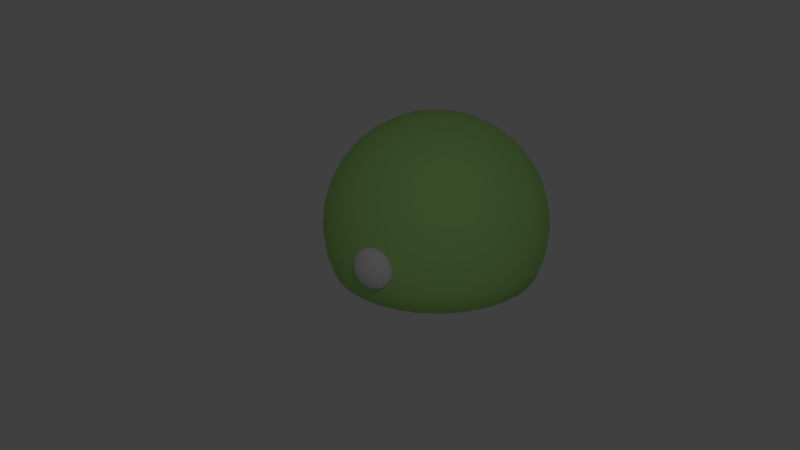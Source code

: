 # Source: Booger.blend  (saved by Blender 2.70.0; exported with 4.5.12 LTS)
import bpy
from mathutils import Matrix  # noqa: F401  (used for matrix-valued properties, if any)

bpy.ops.wm.read_factory_settings(use_empty=True)
scene = bpy.context.scene
scene.name = 'Scene'

# ---- collections
col_collection_1 = bpy.data.collections.new('Collection 1'); scene.collection.children.link(col_collection_1)

# ---- materials (node trees are filled in below, after node groups)
mat_material = bpy.data.materials.new('Material')
mat_material.alpha_threshold = 0.0
mat_material.use_transparent_shadow = False
mat_material.roughness = 0.5
mat_material.line_color = (0.0, 0.0, 0.0, 1.0)
mat_a_rowanslime = bpy.data.materials.new('a_RowanSlime')
mat_a_rowanslime.alpha_threshold = 0.0
mat_a_rowanslime.use_transparent_shadow = False
mat_a_rowanslime.diffuse_color = (0.4237, 0.7714, 0.2303, 1.0)
mat_a_rowanslime.specular_color = (1.0, 0.5838, 0.3524)
mat_a_rowanslime.roughness = 0.5
mat_a_rowanslime.specular_intensity = 1.0
mat_a_rowanslime.line_color = (0.0, 0.0, 0.0, 0.5382)

# ---- material node trees

# ---- world
world_world = bpy.data.worlds.new('World'); scene.world = world_world
world_world.color = (0.05088, 0.05088, 0.05088)
world_world.use_sun_shadow = False
world_world.sun_shadow_jitter_overblur = 0.0
world_world.cycles.sampling_method = 'MANUAL'
world_world.cycles.sample_map_resolution = 256

# ---- cameras
cam_camera = bpy.data.cameras.new('Camera')
cam_camera.clip_end = 100.0
cam_camera.lens = 35.0
cam_camera.sensor_width = 32.0
cam_camera.sensor_height = 18.0
cam_camera.ortho_scale = 7.314
cam_camera.dof.focus_distance = 0.0
cam_camera.dof.aperture_fstop = 128.0

# ---- lights
light_lamp = bpy.data.lights.new('Lamp', 'POINT')
light_lamp.transmission_factor = 0.0
light_lamp.cutoff_distance = 30.0
light_lamp.energy = 100.0
light_lamp.shadow_buffer_clip_start = 1.001
light_lamp.shadow_soft_size = 0.1
light_lamp.shadow_maximum_resolution = 0.006
light_lamp.use_absolute_resolution = True
light_lamp.cycles.use_multiple_importance_sampling = False

# ---- meshes
me_sphere_001 = bpy.data.meshes.new('Sphere.001')
me_sphere_001.from_pydata([(-0.1951, 0.0, 0.9808), (-0.3827, 0.0, 0.9239), (-0.5556, 0.0, 0.8315), (-0.7071, 0.0, 0.7071), (-0.8315, 0.0, 0.5556), (-0.9239, 0.0, 0.3827), (-0.9808, 0.0, 0.1951), (-1.0, 0.0, 7.55e-08), (-0.9808, 0.0, -0.1951), (-0.9239, 0.0, -0.3827), (-0.1913, 0.03806, 0.9808), (-0.3753, 0.07466, 0.9239), (-0.5449, 0.1084, 0.8315), (-0.6935, 0.1379, 0.7071), (-0.8155, 0.1622, 0.5556), (-0.9061, 0.1802, 0.3827), (-0.9619, 0.1913, 0.1951), (-0.9808, 0.1951, 7.55e-08), (-0.9619, 0.1913, -0.1951), (-0.9061, 0.1802, -0.3827), (-0.1802, 0.07466, 0.9808), (-0.3536, 0.1464, 0.9239), (-0.5133, 0.2126, 0.8315), (-0.6533, 0.2706, 0.7071), (-0.7682, 0.3182, 0.5556), (-0.8536, 0.3536, 0.3827), (-0.9061, 0.3753, 0.1951), (-0.9239, 0.3827, 7.55e-08), (-0.9061, 0.3753, -0.1951), (-0.8536, 0.3536, -0.3827), (-0.1622, 0.1084, 0.9808), (-0.3182, 0.2126, 0.9239), (-0.4619, 0.3087, 0.8315), (-0.5879, 0.3928, 0.7071), (-0.6913, 0.4619, 0.5556), (-0.7682, 0.5133, 0.3827), (-0.8155, 0.5449, 0.1951), (-0.8315, 0.5556, 7.55e-08), (-0.8155, 0.5449, -0.1951), (-0.7682, 0.5133, -0.3827), (-0.1379, 0.1379, 0.9808), (-0.2706, 0.2706, 0.9239), (-0.3928, 0.3928, 0.8315), (-0.5, 0.5, 0.7071), (-0.5879, 0.5879, 0.5556), (-0.6533, 0.6533, 0.3827), (-0.6935, 0.6935, 0.1951), (-0.7071, 0.7071, 7.55e-08), (-0.6935, 0.6935, -0.1951), (-0.6533, 0.6533, -0.3827), (-0.1084, 0.1622, 0.9808), (-0.2126, 0.3182, 0.9239), (-0.3087, 0.4619, 0.8315), (-0.3928, 0.5879, 0.7071), (-0.4619, 0.6913, 0.5556), (-0.5133, 0.7682, 0.3827), (-0.5449, 0.8155, 0.1951), (-0.5556, 0.8315, 7.55e-08), (-0.5449, 0.8155, -0.1951), (-0.5133, 0.7682, -0.3827), (-0.07466, 0.1802, 0.9808), (-0.1464, 0.3536, 0.9239), (-0.2126, 0.5133, 0.8315), (-0.2706, 0.6533, 0.7071), (-0.3182, 0.7682, 0.5556), (-0.3536, 0.8536, 0.3827), (-0.3753, 0.9061, 0.1951), (-0.3827, 0.9239, 7.55e-08), (-0.3753, 0.9061, -0.1951), (-0.3536, 0.8536, -0.3827), (-0.03806, 0.1913, 0.9808), (-0.07466, 0.3753, 0.9239), (-0.1084, 0.5449, 0.8315), (-0.1379, 0.6935, 0.7071), (-0.1622, 0.8155, 0.5556), (-0.1802, 0.9061, 0.3827), (-0.1913, 0.9619, 0.1951), (-0.1951, 0.9808, 7.55e-08), (-0.1913, 0.9619, -0.1951), (-0.1802, 0.9061, -0.3827), (3.266e-07, 0.1951, 0.9808), (3.192e-07, 0.3827, 0.9239), (3.117e-07, 0.5556, 0.8315), (3.192e-07, 0.7071, 0.7071), (3.341e-07, 0.8315, 0.5556), (2.745e-07, 0.9239, 0.3827), (3.937e-07, 0.9808, 0.1951), (3.788e-07, 1.0, 7.55e-08), (3.937e-07, 0.9808, -0.1951), (2.298e-07, 0.9239, -0.3827), (0.03806, 0.1913, 0.9808), (0.07466, 0.3753, 0.9239), (0.1084, 0.5449, 0.8315), (0.138, 0.6935, 0.7071), (0.1622, 0.8155, 0.5556), (0.1802, 0.9061, 0.3827), (0.1913, 0.9619, 0.1951), (0.1951, 0.9808, 7.55e-08), (0.1913, 0.9619, -0.1951), (0.1802, 0.9061, -0.3827), (0.07466, 0.1802, 0.9808), (0.1464, 0.3536, 0.9239), (0.2126, 0.5133, 0.8315), (0.2706, 0.6533, 0.7071), (0.3182, 0.7682, 0.5556), (0.3536, 0.8536, 0.3827), (0.3753, 0.9061, 0.1951), (0.3827, 0.9239, 7.55e-08), (0.3753, 0.9061, -0.1951), (0.3536, 0.8536, -0.3827), (0.1084, 0.1622, 0.9808), (0.2126, 0.3182, 0.9239), (0.3087, 0.4619, 0.8315), (0.3928, 0.5879, 0.7071), (0.4619, 0.6913, 0.5556), (0.5133, 0.7682, 0.3827), (0.5449, 0.8155, 0.1951), (0.5556, 0.8315, 7.55e-08), (0.5449, 0.8155, -0.1951), (0.5133, 0.7682, -0.3827), (0.138, 0.1379, 0.9808), (0.2706, 0.2706, 0.9239), (0.3928, 0.3928, 0.8315), (0.5, 0.5, 0.7071), (0.5879, 0.5879, 0.5556), (0.6533, 0.6533, 0.3827), (0.6935, 0.6935, 0.1951), (0.7071, 0.7071, 7.55e-08), (0.6935, 0.6935, -0.1951), (0.6533, 0.6533, -0.3827), (0.1622, 0.1084, 0.9808), (0.3182, 0.2126, 0.9239), (0.4619, 0.3087, 0.8315), (0.5879, 0.3928, 0.7071), (0.6913, 0.4619, 0.5556), (0.7682, 0.5133, 0.3827), (0.8155, 0.5449, 0.1951), (0.8315, 0.5556, 7.55e-08), (0.8155, 0.5449, -0.1951), (0.7682, 0.5133, -0.3827), (0.1802, 0.07466, 0.9808), (0.3536, 0.1464, 0.9239), (0.5133, 0.2126, 0.8315), (0.6533, 0.2706, 0.7071), (0.7682, 0.3182, 0.5556), (0.8536, 0.3536, 0.3827), (0.9061, 0.3753, 0.1951), (0.9239, 0.3827, 7.55e-08), (0.9061, 0.3753, -0.1951), (0.8536, 0.3536, -0.3827), (0.1913, 0.03806, 0.9808), (0.3753, 0.07466, 0.9239), (0.5449, 0.1084, 0.8315), (0.6935, 0.1379, 0.7071), (0.8155, 0.1622, 0.5556), (0.9061, 0.1802, 0.3827), (0.9619, 0.1913, 0.1951), (0.9808, 0.1951, 7.55e-08), (0.9619, 0.1913, -0.1951), (0.9061, 0.1802, -0.3827), (0.1951, -7.212e-09, 0.9808), (0.3827, 4.122e-08, 0.9239), (0.5556, 2.632e-08, 0.8315), (0.7071, -2.584e-08, 0.7071), (0.8315, -8.544e-08, 0.5556), (0.9239, 6.357e-08, 0.3827), (0.9808, -8.544e-08, 0.1951), (1.0, -1.003e-07, 7.55e-08), (0.9808, -8.544e-08, -0.1951), (0.9239, 6.357e-08, -0.3827), (0.1913, -0.03806, 0.9808), (0.3753, -0.07466, 0.9239), (0.5449, -0.1084, 0.8315), (0.6935, -0.1379, 0.7071), (0.8155, -0.1622, 0.5556), (0.9061, -0.1802, 0.3827), (0.9619, -0.1913, 0.1951), (0.9808, -0.1951, 7.55e-08), (0.9619, -0.1913, -0.1951), (0.9061, -0.1802, -0.3827), (0.1802, -0.07466, 0.9808), (0.3536, -0.1464, 0.9239), (0.5133, -0.2126, 0.8315), (0.6533, -0.2706, 0.7071), (0.7682, -0.3182, 0.5556), (0.8536, -0.3536, 0.3827), (0.9061, -0.3753, 0.1951), (0.9239, -0.3827, 7.55e-08), (0.9061, -0.3753, -0.1951), (0.8536, -0.3536, -0.3827), (0.1622, -0.1084, 0.9808), (0.3182, -0.2126, 0.9239), (0.4619, -0.3087, 0.8315), (0.5879, -0.3928, 0.7071), (0.6913, -0.4619, 0.5556), (0.7682, -0.5133, 0.3827), (0.8155, -0.5449, 0.1951), (0.8315, -0.5556, 7.55e-08), (0.8155, -0.5449, -0.1951), (0.7682, -0.5133, -0.3827), (-0.343, 4.863e-08, -0.547), (-0.3364, 0.06691, -0.547), (-0.3169, 0.1313, -0.547), (0.138, -0.1379, 0.9808), (0.2706, -0.2706, 0.9239), (0.3928, -0.3928, 0.8315), (0.5, -0.5, 0.7071), (0.5879, -0.5879, 0.5556), (0.6533, -0.6533, 0.3827), (0.6935, -0.6935, 0.1951), (0.7071, -0.7071, 7.55e-08), (0.6935, -0.6935, -0.1951), (0.6533, -0.6533, -0.3827), (-0.2852, 0.1906, -0.547), (-0.2425, 0.2425, -0.547), (-0.1906, 0.2852, -0.547), (-0.1313, 0.3169, -0.547), (-0.06691, 0.3364, -0.547), (0.1084, -0.1622, 0.9808), (0.2126, -0.3182, 0.9239), (0.3087, -0.4619, 0.8315), (0.3928, -0.5879, 0.7071), (0.4619, -0.6913, 0.5556), (0.5133, -0.7682, 0.3827), (0.5449, -0.8155, 0.1951), (0.5556, -0.8315, 7.55e-08), (0.5449, -0.8155, -0.1951), (0.5133, -0.7682, -0.3827), (2.406e-07, 0.343, -0.547), (0.06691, 0.3364, -0.547), (0.1313, 0.3169, -0.547), (0.1906, 0.2852, -0.547), (0.2425, 0.2425, -0.547), (0.2852, 0.1906, -0.547), (0.07466, -0.1802, 0.9808), (0.1464, -0.3536, 0.9239), (0.2126, -0.5133, 0.8315), (0.2706, -0.6533, 0.7071), (0.3182, -0.7682, 0.5556), (0.3536, -0.8536, 0.3827), (0.3753, -0.9061, 0.1951), (0.3827, -0.9239, 7.55e-08), (0.3753, -0.9061, -0.1951), (0.3536, -0.8536, -0.3827), (0.3169, 0.1313, -0.547), (0.3364, 0.06691, -0.547), (0.343, 7.223e-08, -0.547), (0.3364, -0.06691, -0.547), (0.3169, -0.1313, -0.547), (0.03806, -0.1913, 0.9808), (0.07466, -0.3753, 0.9239), (0.1084, -0.5449, 0.8315), (0.1379, -0.6935, 0.7071), (0.1622, -0.8155, 0.5556), (0.1802, -0.9061, 0.3827), (0.1913, -0.9619, 0.1951), (0.1951, -0.9808, 7.55e-08), (0.1913, -0.9619, -0.1951), (0.1802, -0.9061, -0.3827), (0.2852, -0.1906, -0.547), (0.2425, -0.2425, -0.547), (0.1906, -0.2852, -0.547), (0.1313, -0.3169, -0.547), (0.06691, -0.3364, -0.547), (3.117e-07, -0.1951, 0.9808), (2.819e-07, -0.3827, 0.9239), (2.819e-07, -0.5556, 0.8315), (1.851e-07, -0.7071, 0.7071), (1.404e-07, -0.8315, 0.5556), (3.192e-07, -0.9239, 0.3827), (9.567e-08, -0.9808, 0.1951), (1.404e-07, -1.0, 7.55e-08), (9.567e-08, -0.9808, -0.1951), (3.192e-07, -0.9239, -0.3827), (2.738e-07, -0.343, -0.547), (-0.06691, -0.3364, -0.547), (-0.1313, -0.3169, -0.547), (-0.1906, -0.2852, -0.547), (-0.2425, -0.2425, -0.547), (-0.03806, -0.1913, 0.9808), (-0.07466, -0.3753, 0.9239), (-0.1084, -0.5449, 0.8315), (-0.1379, -0.6935, 0.7071), (-0.1622, -0.8155, 0.5556), (-0.1802, -0.9061, 0.3827), (-0.1913, -0.9619, 0.1951), (-0.1951, -0.9808, 7.55e-08), (-0.1913, -0.9619, -0.1951), (-0.1802, -0.9061, -0.3827), (-0.2852, -0.1906, -0.547), (-0.3169, -0.1313, -0.547), (-0.3364, -0.06691, -0.547), (-0.6193, -0.1232, -0.4964), (-0.5834, -0.2417, -0.4964), (-0.07466, -0.1802, 0.9808), (-0.1464, -0.3536, 0.9239), (-0.2126, -0.5133, 0.8315), (-0.2706, -0.6533, 0.7071), (-0.3182, -0.7682, 0.5556), (-0.3536, -0.8536, 0.3827), (-0.3753, -0.9061, 0.1951), (-0.3827, -0.9239, 7.55e-08), (-0.3753, -0.9061, -0.1951), (-0.3536, -0.8536, -0.3827), (-0.5251, -0.3508, -0.4964), (-0.4465, -0.4465, -0.4964), (-0.3508, -0.5251, -0.4964), (-0.2417, -0.5834, -0.4964), (-0.1232, -0.6193, -0.4964), (-0.1084, -0.1622, 0.9808), (-0.2126, -0.3182, 0.9239), (-0.3087, -0.4619, 0.8315), (-0.3928, -0.5879, 0.7071), (-0.4619, -0.6913, 0.5556), (-0.5133, -0.7682, 0.3827), (-0.5449, -0.8155, 0.1951), (-0.5556, -0.8315, 7.55e-08), (-0.5449, -0.8155, -0.1951), (-0.5133, -0.7682, -0.3827), (2.989e-07, -0.6315, -0.4964), (0.1232, -0.6193, -0.4964), (0.2417, -0.5834, -0.4964), (0.3508, -0.5251, -0.4964), (0.4465, -0.4465, -0.4964), (-0.1379, -0.1379, 0.9808), (-0.2706, -0.2706, 0.9239), (-0.3928, -0.3928, 0.8315), (-0.5, -0.5, 0.7071), (-0.5879, -0.5879, 0.5556), (-0.6533, -0.6533, 0.3827), (-0.6935, -0.6935, 0.1951), (-0.7071, -0.7071, 7.55e-08), (-0.6935, -0.6935, -0.1951), (-0.6533, -0.6533, -0.3827), (0.5251, -0.3508, -0.4964), (0.5834, -0.2417, -0.4964), (0.6193, -0.1232, -0.4964), (0.6315, 6.718e-08, -0.4964), (0.6193, 0.1232, -0.4964), (-0.1622, -0.1084, 0.9808), (-0.3182, -0.2126, 0.9239), (-0.4619, -0.3087, 0.8315), (-0.5879, -0.3928, 0.7071), (-0.6913, -0.4619, 0.5556), (-0.7682, -0.5133, 0.3827), (-0.8155, -0.5449, 0.1951), (-0.8315, -0.5556, 7.55e-08), (-0.8155, -0.5449, -0.1951), (-0.7682, -0.5133, -0.3827), (0.5834, 0.2417, -0.4964), (0.5251, 0.3508, -0.4964), (0.4465, 0.4465, -0.4964), (0.3508, 0.5251, -0.4964), (0.2417, 0.5834, -0.4964), (2.48e-08, -1.247e-07, 1.0), (-0.1802, -0.07466, 0.9808), (-0.3536, -0.1464, 0.9239), (-0.5133, -0.2126, 0.8315), (-0.6533, -0.2706, 0.7071), (-0.7682, -0.3182, 0.5556), (-0.8536, -0.3536, 0.3827), (-0.9061, -0.3753, 0.1951), (-0.9239, -0.3827, 7.55e-08), (-0.9061, -0.3753, -0.1951), (-0.8536, -0.3536, -0.3827), (0.1232, 0.6193, -0.4964), (2.378e-07, 0.6315, -0.4964), (-0.1232, 0.6193, -0.4964), (-0.2417, 0.5834, -0.4964), (-0.3508, 0.5251, -0.4964), (-0.1913, -0.03806, 0.9808), (-0.3753, -0.07466, 0.9239), (-0.5449, -0.1084, 0.8315), (-0.6935, -0.1379, 0.7071), (-0.8155, -0.1622, 0.5556), (-0.9061, -0.1802, 0.3827), (-0.9619, -0.1913, 0.1951), (-0.9808, -0.1951, 7.55e-08), (-0.9619, -0.1913, -0.1951), (-0.9061, -0.1802, -0.3827), (-0.4465, 0.4465, -0.4964), (-0.5251, 0.3508, -0.4964), (-0.5834, 0.2417, -0.4964), (-0.6193, 0.1232, -0.4964), (-0.6315, 2.373e-08, -0.4964)], [], [(5, 4, 14, 15), (3, 2, 12, 13), (1, 0, 10, 11), (8, 7, 17, 18), (6, 5, 15, 16), (4, 3, 13, 14), (2, 1, 11, 12), (9, 8, 18, 19), (7, 6, 16, 17), (19, 18, 28, 29), (17, 16, 26, 27), (15, 14, 24, 25), (13, 12, 22, 23), (11, 10, 20, 21), (18, 17, 27, 28), (16, 15, 25, 26), (14, 13, 23, 24), (12, 11, 21, 22), (29, 28, 38, 39), (27, 26, 36, 37), (25, 24, 34, 35), (23, 22, 32, 33), (21, 20, 30, 31), (28, 27, 37, 38), (26, 25, 35, 36), (24, 23, 33, 34), (22, 21, 31, 32), (39, 38, 48, 49), (37, 36, 46, 47), (35, 34, 44, 45), (33, 32, 42, 43), (31, 30, 40, 41), (38, 37, 47, 48), (36, 35, 45, 46), (34, 33, 43, 44), (32, 31, 41, 42), (49, 48, 58, 59), (47, 46, 56, 57), (45, 44, 54, 55), (43, 42, 52, 53), (41, 40, 50, 51), (48, 47, 57, 58), (46, 45, 55, 56), (44, 43, 53, 54), (42, 41, 51, 52), (59, 58, 68, 69), (57, 56, 66, 67), (55, 54, 64, 65), (53, 52, 62, 63), (51, 50, 60, 61), (58, 57, 67, 68), (56, 55, 65, 66), (54, 53, 63, 64), (52, 51, 61, 62), (69, 68, 78, 79), (67, 66, 76, 77), (65, 64, 74, 75), (63, 62, 72, 73), (61, 60, 70, 71), (68, 67, 77, 78), (66, 65, 75, 76), (64, 63, 73, 74), (62, 61, 71, 72), (79, 78, 88, 89), (77, 76, 86, 87), (75, 74, 84, 85), (73, 72, 82, 83), (71, 70, 80, 81), (78, 77, 87, 88), (76, 75, 85, 86), (74, 73, 83, 84), (72, 71, 81, 82), (89, 88, 98, 99), (87, 86, 96, 97), (85, 84, 94, 95), (83, 82, 92, 93), (81, 80, 90, 91), (88, 87, 97, 98), (86, 85, 95, 96), (84, 83, 93, 94), (82, 81, 91, 92), (99, 98, 108, 109), (97, 96, 106, 107), (95, 94, 104, 105), (93, 92, 102, 103), (91, 90, 100, 101), (98, 97, 107, 108), (96, 95, 105, 106), (94, 93, 103, 104), (92, 91, 101, 102), (109, 108, 118, 119), (107, 106, 116, 117), (105, 104, 114, 115), (103, 102, 112, 113), (101, 100, 110, 111), (108, 107, 117, 118), (106, 105, 115, 116), (104, 103, 113, 114), (102, 101, 111, 112), (119, 118, 128, 129), (117, 116, 126, 127), (115, 114, 124, 125), (113, 112, 122, 123), (111, 110, 120, 121), (118, 117, 127, 128), (116, 115, 125, 126), (114, 113, 123, 124), (112, 111, 121, 122), (129, 128, 138, 139), (127, 126, 136, 137), (125, 124, 134, 135), (123, 122, 132, 133), (121, 120, 130, 131), (128, 127, 137, 138), (126, 125, 135, 136), (124, 123, 133, 134), (122, 121, 131, 132), (139, 138, 148, 149), (137, 136, 146, 147), (135, 134, 144, 145), (133, 132, 142, 143), (131, 130, 140, 141), (138, 137, 147, 148), (136, 135, 145, 146), (134, 133, 143, 144), (132, 131, 141, 142), (149, 148, 158, 159), (147, 146, 156, 157), (145, 144, 154, 155), (143, 142, 152, 153), (141, 140, 150, 151), (148, 147, 157, 158), (146, 145, 155, 156), (144, 143, 153, 154), (142, 141, 151, 152), (159, 158, 168, 169), (157, 156, 166, 167), (155, 154, 164, 165), (153, 152, 162, 163), (151, 150, 160, 161), (158, 157, 167, 168), (156, 155, 165, 166), (154, 153, 163, 164), (152, 151, 161, 162), (169, 168, 178, 179), (167, 166, 176, 177), (165, 164, 174, 175), (163, 162, 172, 173), (161, 160, 170, 171), (168, 167, 177, 178), (166, 165, 175, 176), (164, 163, 173, 174), (162, 161, 171, 172), (179, 178, 188, 189), (177, 176, 186, 187), (175, 174, 184, 185), (173, 172, 182, 183), (171, 170, 180, 181), (178, 177, 187, 188), (176, 175, 185, 186), (174, 173, 183, 184), (172, 171, 181, 182), (189, 188, 198, 199), (187, 186, 196, 197), (185, 184, 194, 195), (183, 182, 192, 193), (181, 180, 190, 191), (188, 187, 197, 198), (186, 185, 195, 196), (184, 183, 193, 194), (182, 181, 191, 192), (199, 198, 211, 212), (197, 196, 209, 210), (195, 194, 207, 208), (193, 192, 205, 206), (191, 190, 203, 204), (198, 197, 210, 211), (196, 195, 208, 209), (194, 193, 206, 207), (192, 191, 204, 205), (217, 228, 229, 230, 231, 232, 233, 244, 245, 246, 247, 248, 259, 260, 261, 262, 263, 274, 275, 276, 277, 278, 289, 290, 291, 200, 201, 202, 213, 214, 215, 216), (212, 211, 226, 227), (210, 209, 224, 225), (208, 207, 222, 223), (206, 205, 220, 221), (368, 367, 217, 216), (204, 203, 218, 219), (352, 351, 232, 231), (211, 210, 225, 226), (209, 208, 223, 224), (207, 206, 221, 222), (205, 204, 219, 220), (353, 352, 231, 230), (366, 365, 229, 228), (227, 226, 242, 243), (225, 224, 240, 241), (223, 222, 238, 239), (221, 220, 236, 237), (337, 336, 247, 246), (219, 218, 234, 235), (334, 323, 260, 259), (367, 366, 228, 217), (226, 225, 241, 242), (224, 223, 239, 240), (222, 221, 237, 238), (220, 219, 235, 236), (323, 322, 261, 260), (338, 337, 246, 245), (243, 242, 257, 258), (241, 240, 255, 256), (239, 238, 253, 254), (237, 236, 251, 252), (380, 369, 215, 214), (235, 234, 249, 250), (336, 335, 248, 247), (322, 321, 262, 261), (242, 241, 256, 257), (240, 239, 254, 255), (238, 237, 252, 253), (236, 235, 250, 251), (321, 320, 263, 262), (293, 292, 291, 290), (258, 257, 272, 273), (256, 255, 270, 271), (254, 253, 268, 269), (252, 251, 266, 267), (349, 338, 245, 244), (250, 249, 264, 265), (292, 384, 200, 291), (307, 306, 277, 276), (257, 256, 271, 272), (255, 254, 269, 270), (253, 252, 267, 268), (251, 250, 265, 266), (382, 381, 213, 202), (306, 305, 278, 277), (273, 272, 287, 288), (271, 270, 285, 286), (269, 268, 283, 284), (267, 266, 281, 282), (199, 212, 323, 334), (265, 264, 279, 280), (384, 383, 201, 200), (305, 304, 289, 278), (272, 271, 286, 287), (270, 269, 284, 285), (268, 267, 282, 283), (266, 265, 280, 281), (89, 99, 365, 366), (139, 149, 349, 350), (288, 287, 302, 303), (286, 285, 300, 301), (284, 283, 298, 299), (282, 281, 296, 297), (364, 379, 292, 293), (280, 279, 294, 295), (29, 39, 381, 382), (243, 258, 320, 321), (287, 286, 301, 302), (285, 284, 299, 300), (283, 282, 297, 298), (281, 280, 295, 296), (318, 333, 305, 306), (79, 89, 366, 367), (303, 302, 317, 318), (301, 300, 315, 316), (299, 298, 313, 314), (297, 296, 311, 312), (129, 139, 350, 351), (295, 294, 309, 310), (189, 199, 334, 335), (379, 9, 384, 292), (302, 301, 316, 317), (300, 299, 314, 315), (298, 297, 312, 313), (296, 295, 310, 311), (227, 243, 321, 322), (303, 318, 306, 307), (318, 317, 332, 333), (316, 315, 330, 331), (314, 313, 328, 329), (312, 311, 326, 327), (179, 189, 335, 336), (310, 309, 324, 325), (348, 364, 293, 304), (19, 29, 382, 383), (317, 316, 331, 332), (315, 314, 329, 330), (313, 312, 327, 328), (311, 310, 325, 326), (69, 79, 367, 368), (119, 129, 351, 352), (333, 332, 347, 348), (331, 330, 345, 346), (329, 328, 343, 344), (327, 326, 341, 342), (169, 179, 336, 337), (325, 324, 339, 340), (288, 303, 307, 308), (212, 227, 322, 323), (332, 331, 346, 347), (330, 329, 344, 345), (328, 327, 342, 343), (326, 325, 340, 341), (59, 69, 368, 369), (273, 288, 308, 319), (348, 347, 363, 364), (346, 345, 361, 362), (344, 343, 359, 360), (342, 341, 357, 358), (99, 109, 353, 365), (340, 339, 355, 356), (159, 169, 337, 338), (109, 119, 352, 353), (347, 346, 362, 363), (345, 344, 360, 361), (343, 342, 358, 359), (341, 340, 356, 357), (49, 59, 369, 380), (258, 273, 319, 320), (364, 363, 378, 379), (362, 361, 376, 377), (360, 359, 374, 375), (358, 357, 372, 373), (333, 348, 304, 305), (356, 355, 370, 371), (149, 159, 338, 349), (9, 19, 383, 384), (363, 362, 377, 378), (361, 360, 375, 376), (359, 358, 373, 374), (357, 356, 371, 372), (39, 49, 380, 381), (0, 354, 10), (10, 354, 20), (20, 354, 30), (30, 354, 40), (40, 354, 50), (50, 354, 60), (60, 354, 70), (70, 354, 80), (80, 354, 90), (90, 354, 100), (100, 354, 110), (110, 354, 120), (120, 354, 130), (130, 354, 140), (140, 354, 150), (150, 354, 160), (160, 354, 170), (170, 354, 180), (180, 354, 190), (190, 354, 203), (203, 354, 218), (320, 319, 274, 263), (218, 354, 234), (308, 307, 276, 275), (234, 354, 249), (335, 334, 259, 248), (249, 354, 264), (381, 380, 214, 213), (264, 354, 279), (304, 293, 290, 289), (279, 354, 294), (383, 382, 202, 201), (294, 354, 309), (350, 349, 244, 233), (309, 354, 324), (369, 368, 216, 215), (324, 354, 339), (365, 353, 230, 229), (339, 354, 355), (319, 308, 275, 274), (355, 354, 370), (351, 350, 233, 232), (370, 354, 0), (379, 378, 8, 9), (377, 376, 6, 7), (375, 374, 4, 5), (373, 372, 2, 3), (371, 370, 0, 1), (378, 377, 7, 8), (376, 375, 5, 6), (374, 373, 3, 4), (372, 371, 1, 2)])
me_sphere_001.polygons.foreach_set('use_smooth', [True] * 385)
_uv = me_sphere_001.uv_layers.new(name='UVMap')
_uv.uv.foreach_set('vector', [0.09626, 0.4445, 0.08804, 0.4437, 0.08959, 0.436, 0.09752, 0.4384, 0.07569, 0.4426, 0.05424, 0.441, 0.0569, 0.4266, 0.07768, 0.4325, 0.7297, 0.1974, 0.7493, 0.1814, 0.7528, 0.1848, 0.7367, 0.2043, 0.1107, 0.4461, 0.1069, 0.4457, 0.1077, 0.4416, 0.1113, 0.4428, 0.1023, 0.4452, 0.09626, 0.4445, 0.09752, 0.4384, 0.1033, 0.4402, 0.08804, 0.4437, 0.07569, 0.4426, 0.07768, 0.4325, 0.08959, 0.436, 0.05424, 0.441, 0.003038, 0.4386, 0.007616, 0.4135, 0.0569, 0.4266, 0.1139, 0.4464, 0.1107, 0.4461, 0.1113, 0.4428, 0.1144, 0.4438, 0.1069, 0.4457, 0.1023, 0.4452, 0.1033, 0.4402, 0.1077, 0.4416, 0.1144, 0.4438, 0.1113, 0.4428, 0.1127, 0.4397, 0.1155, 0.4412, 0.1077, 0.4416, 0.1033, 0.4402, 0.1052, 0.4356, 0.1093, 0.4378, 0.09752, 0.4384, 0.08959, 0.436, 0.09265, 0.4287, 0.09994, 0.4327, 0.07768, 0.4325, 0.0569, 0.4266, 0.06247, 0.4129, 0.08166, 0.4229, 0.7367, 0.2043, 0.7528, 0.1848, 0.7568, 0.1875, 0.7449, 0.2098, 0.1113, 0.4428, 0.1077, 0.4416, 0.1093, 0.4378, 0.1127, 0.4397, 0.1033, 0.4402, 0.09752, 0.4384, 0.09994, 0.4327, 0.1052, 0.4356, 0.08959, 0.436, 0.07768, 0.4325, 0.08166, 0.4229, 0.09265, 0.4287, 0.0569, 0.4266, 0.007616, 0.4135, 0.01723, 0.3901, 0.06247, 0.4129, 0.1155, 0.4412, 0.1127, 0.4397, 0.1146, 0.4369, 0.117, 0.4389, 0.1093, 0.4378, 0.1052, 0.4356, 0.1081, 0.4314, 0.1117, 0.4344, 0.09994, 0.4327, 0.09265, 0.4287, 0.09709, 0.4222, 0.1035, 0.4275, 0.08166, 0.4229, 0.06247, 0.4129, 0.0707, 0.4007, 0.08749, 0.4143, 0.7449, 0.2098, 0.7568, 0.1875, 0.7613, 0.1894, 0.754, 0.2136, 0.1127, 0.4397, 0.1093, 0.4378, 0.1117, 0.4344, 0.1146, 0.4369, 0.1052, 0.4356, 0.09994, 0.4327, 0.1035, 0.4275, 0.1081, 0.4314, 0.09265, 0.4287, 0.08166, 0.4229, 0.08749, 0.4143, 0.09709, 0.4222, 0.06247, 0.4129, 0.01723, 0.3901, 0.03132, 0.3693, 0.0707, 0.4007, 0.117, 0.4389, 0.1146, 0.4369, 0.117, 0.4345, 0.119, 0.437, 0.1117, 0.4344, 0.1081, 0.4314, 0.1117, 0.4278, 0.1146, 0.4315, 0.1035, 0.4275, 0.09709, 0.4222, 0.1027, 0.4167, 0.1079, 0.4231, 0.08749, 0.4143, 0.0707, 0.4007, 0.08121, 0.3903, 0.09491, 0.407, 0.754, 0.2136, 0.7613, 0.1894, 0.7661, 0.1903, 0.7636, 0.2155, 0.1146, 0.4369, 0.1117, 0.4344, 0.1146, 0.4315, 0.117, 0.4345, 0.1081, 0.4314, 0.1035, 0.4275, 0.1079, 0.4231, 0.1117, 0.4278, 0.09709, 0.4222, 0.08749, 0.4143, 0.09491, 0.407, 0.1027, 0.4167, 0.0707, 0.4007, 0.03132, 0.3693, 0.04917, 0.3519, 0.08121, 0.3903, 0.119, 0.437, 0.117, 0.4345, 0.1198, 0.4326, 0.1213, 0.4355, 0.1146, 0.4315, 0.1117, 0.4278, 0.1159, 0.4251, 0.1181, 0.4292, 0.1079, 0.4231, 0.1027, 0.4167, 0.1094, 0.4124, 0.1132, 0.4197, 0.09491, 0.407, 0.08121, 0.3903, 0.09354, 0.3823, 0.1036, 0.4013, 0.7636, 0.2155, 0.7661, 0.1903, 0.771, 0.1903, 0.7735, 0.2155, 0.117, 0.4345, 0.1146, 0.4315, 0.1181, 0.4292, 0.1198, 0.4326, 0.1117, 0.4278, 0.1079, 0.4231, 0.1132, 0.4197, 0.1159, 0.4251, 0.1027, 0.4167, 0.09491, 0.407, 0.1036, 0.4013, 0.1094, 0.4124, 0.08121, 0.3903, 0.04917, 0.3519, 0.07, 0.3385, 0.09354, 0.3823, 0.1213, 0.4355, 0.1198, 0.4326, 0.1229, 0.4314, 0.1238, 0.4345, 0.1181, 0.4292, 0.1159, 0.4251, 0.1206, 0.4232, 0.1219, 0.4277, 0.1132, 0.4197, 0.1094, 0.4124, 0.1167, 0.4095, 0.119, 0.4174, 0.1036, 0.4013, 0.09354, 0.3823, 0.1072, 0.377, 0.1133, 0.3975, 0.7735, 0.2155, 0.771, 0.1903, 0.7758, 0.1894, 0.7831, 0.2136, 0.1198, 0.4326, 0.1181, 0.4292, 0.1219, 0.4277, 0.1229, 0.4314, 0.1159, 0.4251, 0.1132, 0.4197, 0.119, 0.4174, 0.1206, 0.4232, 0.1094, 0.4124, 0.1036, 0.4013, 0.1133, 0.3975, 0.1167, 0.4095, 0.09354, 0.3823, 0.07, 0.3385, 0.0929, 0.3296, 0.1072, 0.377, 0.1238, 0.4345, 0.1229, 0.4314, 0.1263, 0.4308, 0.1265, 0.434, 0.1219, 0.4277, 0.1206, 0.4232, 0.1256, 0.4223, 0.126, 0.427, 0.119, 0.4174, 0.1167, 0.4095, 0.1245, 0.4081, 0.1251, 0.4163, 0.1133, 0.3975, 0.1072, 0.377, 0.1215, 0.3744, 0.1234, 0.3957, 0.7831, 0.2136, 0.7758, 0.1894, 0.7803, 0.1875, 0.7922, 0.2098, 0.1229, 0.4314, 0.1219, 0.4277, 0.126, 0.427, 0.1263, 0.4308, 0.1206, 0.4232, 0.119, 0.4174, 0.1251, 0.4163, 0.1256, 0.4223, 0.1167, 0.4095, 0.1133, 0.3975, 0.1234, 0.3957, 0.1245, 0.4081, 0.1072, 0.377, 0.0929, 0.3296, 0.117, 0.3255, 0.1215, 0.3744, 0.1265, 0.434, 0.1263, 0.4308, 0.1297, 0.4308, 0.1293, 0.434, 0.126, 0.427, 0.1256, 0.4223, 0.1307, 0.4224, 0.1301, 0.427, 0.1251, 0.4163, 0.1245, 0.4081, 0.1324, 0.4082, 0.1314, 0.4164, 0.1234, 0.3957, 0.1215, 0.3744, 0.1361, 0.3748, 0.1338, 0.396, 0.7922, 0.2098, 0.7803, 0.1875, 0.7844, 0.1848, 0.8004, 0.2043, 0.1263, 0.4308, 0.126, 0.427, 0.1301, 0.427, 0.1297, 0.4308, 0.1256, 0.4223, 0.1251, 0.4163, 0.1314, 0.4164, 0.1307, 0.4224, 0.1245, 0.4081, 0.1234, 0.3957, 0.1338, 0.396, 0.1324, 0.4082, 0.1215, 0.3744, 0.117, 0.3255, 0.1412, 0.3262, 0.1361, 0.3748, 0.1293, 0.434, 0.1297, 0.4308, 0.133, 0.4315, 0.132, 0.4346, 0.1301, 0.427, 0.1307, 0.4224, 0.1356, 0.4235, 0.1341, 0.4279, 0.1314, 0.4164, 0.1324, 0.4082, 0.14, 0.4099, 0.1375, 0.4178, 0.1338, 0.396, 0.1361, 0.3748, 0.1502, 0.378, 0.1438, 0.3982, 0.8004, 0.2043, 0.7844, 0.1848, 0.7879, 0.1813, 0.8074, 0.1974, 0.1297, 0.4308, 0.1301, 0.427, 0.1341, 0.4279, 0.133, 0.4315, 0.1307, 0.4224, 0.1314, 0.4164, 0.1375, 0.4178, 0.1356, 0.4235, 0.1324, 0.4082, 0.1338, 0.396, 0.1438, 0.3982, 0.14, 0.4099, 0.1361, 0.3748, 0.1412, 0.3262, 0.1647, 0.3315, 0.1502, 0.378, 0.132, 0.4346, 0.133, 0.4315, 0.1361, 0.4328, 0.1345, 0.4356, 0.1341, 0.4279, 0.1356, 0.4235, 0.1402, 0.4255, 0.1379, 0.4295, 0.1375, 0.4178, 0.14, 0.4099, 0.1472, 0.4131, 0.1432, 0.4203, 0.1438, 0.3982, 0.1502, 0.378, 0.1634, 0.3839, 0.1532, 0.4024, 0.8074, 0.1974, 0.7879, 0.1813, 0.7906, 0.1772, 0.8128, 0.1892, 0.133, 0.4315, 0.1341, 0.4279, 0.1379, 0.4295, 0.1361, 0.4328, 0.1356, 0.4235, 0.1375, 0.4178, 0.1432, 0.4203, 0.1402, 0.4255, 0.14, 0.4099, 0.1438, 0.3982, 0.1532, 0.4024, 0.1472, 0.4131, 0.1502, 0.378, 0.1647, 0.3315, 0.1866, 0.3414, 0.1634, 0.3839, 0.1345, 0.4356, 0.1361, 0.4328, 0.1388, 0.4348, 0.1367, 0.4372, 0.1379, 0.4295, 0.1402, 0.4255, 0.1444, 0.4284, 0.1413, 0.4319, 0.1432, 0.4203, 0.1472, 0.4131, 0.1536, 0.4176, 0.1483, 0.4238, 0.1532, 0.4024, 0.1634, 0.3839, 0.1752, 0.3922, 0.1615, 0.4083, 0.8128, 0.1892, 0.7906, 0.1772, 0.7924, 0.1727, 0.8166, 0.1801, 0.1361, 0.4328, 0.1379, 0.4295, 0.1413, 0.4319, 0.1388, 0.4348, 0.1402, 0.4255, 0.1432, 0.4203, 0.1483, 0.4238, 0.1444, 0.4284, 0.1472, 0.4131, 0.1532, 0.4024, 0.1615, 0.4083, 0.1536, 0.4176, 0.1634, 0.3839, 0.1866, 0.3414, 0.2061, 0.3552, 0.1752, 0.3922, 0.1367, 0.4372, 0.1388, 0.4348, 0.1412, 0.4372, 0.1387, 0.4391, 0.1413, 0.4319, 0.1444, 0.4284, 0.1478, 0.432, 0.1442, 0.4348, 0.1483, 0.4238, 0.1536, 0.4176, 0.159, 0.4233, 0.1525, 0.4283, 0.1615, 0.4083, 0.1752, 0.3922, 0.185, 0.4026, 0.1686, 0.4157, 0.8166, 0.1801, 0.7924, 0.1727, 0.7934, 0.1679, 0.8185, 0.1704, 0.1388, 0.4348, 0.1413, 0.4319, 0.1442, 0.4348, 0.1412, 0.4372, 0.1444, 0.4284, 0.1483, 0.4238, 0.1525, 0.4283, 0.1478, 0.432, 0.1536, 0.4176, 0.1615, 0.4083, 0.1686, 0.4157, 0.159, 0.4233, 0.1752, 0.3922, 0.2061, 0.3552, 0.2224, 0.3725, 0.185, 0.4026, 0.1387, 0.4391, 0.1412, 0.4372, 0.143, 0.44, 0.1402, 0.4414, 0.1442, 0.4348, 0.1478, 0.432, 0.1505, 0.4362, 0.1464, 0.4383, 0.1525, 0.4283, 0.159, 0.4233, 0.1631, 0.4299, 0.1559, 0.4335, 0.1686, 0.4157, 0.185, 0.4026, 0.1926, 0.4147, 0.174, 0.4243, 0.8185, 0.1704, 0.7934, 0.1679, 0.7934, 0.163, 0.8185, 0.1606, 0.1412, 0.4372, 0.1442, 0.4348, 0.1464, 0.4383, 0.143, 0.44, 0.1478, 0.432, 0.1525, 0.4283, 0.1559, 0.4335, 0.1505, 0.4362, 0.159, 0.4233, 0.1686, 0.4157, 0.174, 0.4243, 0.1631, 0.4299, 0.185, 0.4026, 0.2224, 0.3725, 0.235, 0.3926, 0.1926, 0.4147, 0.1402, 0.4414, 0.143, 0.44, 0.1443, 0.4431, 0.1412, 0.444, 0.1464, 0.4383, 0.1505, 0.4362, 0.1524, 0.4409, 0.1479, 0.4421, 0.1559, 0.4335, 0.1631, 0.4299, 0.1659, 0.4371, 0.1581, 0.4393, 0.174, 0.4243, 0.1926, 0.4147, 0.1977, 0.428, 0.1776, 0.4338, 0.8185, 0.1606, 0.7934, 0.163, 0.7924, 0.1582, 0.8166, 0.1509, 0.143, 0.44, 0.1464, 0.4383, 0.1479, 0.4421, 0.1443, 0.4431, 0.1505, 0.4362, 0.1559, 0.4335, 0.1581, 0.4393, 0.1524, 0.4409, 0.1631, 0.4299, 0.174, 0.4243, 0.1776, 0.4338, 0.1659, 0.4371, 0.1926, 0.4147, 0.235, 0.3926, 0.2434, 0.4146, 0.1977, 0.428, 0.1412, 0.444, 0.1443, 0.4431, 0.1449, 0.4464, 0.1417, 0.4467, 0.1479, 0.4421, 0.1524, 0.4409, 0.1532, 0.4458, 0.1486, 0.4462, 0.1581, 0.4393, 0.1659, 0.4371, 0.1673, 0.4448, 0.1592, 0.4454, 0.1776, 0.4338, 0.1977, 0.428, 0.2001, 0.442, 0.1794, 0.4438, 0.8166, 0.1509, 0.7924, 0.1582, 0.7905, 0.1537, 0.8129, 0.1418, 0.1443, 0.4431, 0.1479, 0.4421, 0.1486, 0.4462, 0.1449, 0.4464, 0.1524, 0.4409, 0.1581, 0.4393, 0.1592, 0.4454, 0.1532, 0.4458, 0.1659, 0.4371, 0.1776, 0.4338, 0.1794, 0.4438, 0.1673, 0.4448, 0.1977, 0.428, 0.2434, 0.4146, 0.2473, 0.4377, 0.2001, 0.442, 0.1417, 0.4467, 0.1449, 0.4464, 0.1448, 0.4498, 0.1416, 0.4494, 0.1486, 0.4462, 0.1532, 0.4458, 0.1531, 0.4508, 0.1486, 0.4503, 0.1592, 0.4454, 0.1673, 0.4448, 0.1671, 0.4525, 0.159, 0.4515, 0.1794, 0.4438, 0.2001, 0.442, 0.1998, 0.4562, 0.1791, 0.4539, 0.8129, 0.1418, 0.7905, 0.1537, 0.7878, 0.1497, 0.8074, 0.1336, 0.1449, 0.4464, 0.1486, 0.4462, 0.1486, 0.4503, 0.1448, 0.4498, 0.1532, 0.4458, 0.1592, 0.4454, 0.159, 0.4515, 0.1531, 0.4508, 0.1673, 0.4448, 0.1794, 0.4438, 0.1791, 0.4539, 0.1671, 0.4525, 0.2001, 0.442, 0.2473, 0.4377, 0.2468, 0.461, 0.1998, 0.4562, 0.1416, 0.4494, 0.1448, 0.4498, 0.1441, 0.4531, 0.1411, 0.4521, 0.1486, 0.4503, 0.1531, 0.4508, 0.1521, 0.4557, 0.1477, 0.4543, 0.159, 0.4515, 0.1671, 0.4525, 0.1654, 0.46, 0.1577, 0.4575, 0.1791, 0.4539, 0.1998, 0.4562, 0.1967, 0.47, 0.1769, 0.4637, 0.8074, 0.1336, 0.7878, 0.1497, 0.7844, 0.1462, 0.8004, 0.1267, 0.1448, 0.4498, 0.1486, 0.4503, 0.1477, 0.4543, 0.1441, 0.4531, 0.1531, 0.4508, 0.159, 0.4515, 0.1577, 0.4575, 0.1521, 0.4557, 0.1671, 0.4525, 0.1791, 0.4539, 0.1769, 0.4637, 0.1654, 0.46, 0.1998, 0.4562, 0.2468, 0.461, 0.2417, 0.4838, 0.1967, 0.47, 0.1411, 0.4521, 0.1441, 0.4531, 0.1428, 0.4562, 0.14, 0.4546, 0.1477, 0.4543, 0.1521, 0.4557, 0.1501, 0.4603, 0.1461, 0.458, 0.1577, 0.4575, 0.1654, 0.46, 0.1623, 0.4671, 0.1552, 0.4632, 0.1769, 0.4637, 0.1967, 0.47, 0.191, 0.4829, 0.1728, 0.473, 0.8004, 0.1267, 0.7844, 0.1462, 0.7803, 0.1435, 0.7922, 0.1212, 0.1441, 0.4531, 0.1477, 0.4543, 0.1461, 0.458, 0.1428, 0.4562, 0.1521, 0.4557, 0.1577, 0.4575, 0.1552, 0.4632, 0.1501, 0.4603, 0.1654, 0.46, 0.1769, 0.4637, 0.1728, 0.473, 0.1623, 0.4671, 0.1967, 0.47, 0.2417, 0.4838, 0.2324, 0.505, 0.191, 0.4829, 0.14, 0.4546, 0.1428, 0.4562, 0.1409, 0.4589, 0.1385, 0.4569, 0.1461, 0.458, 0.1501, 0.4603, 0.1473, 0.4644, 0.1437, 0.4614, 0.1552, 0.4632, 0.1623, 0.4671, 0.1579, 0.4734, 0.1517, 0.4682, 0.1728, 0.473, 0.191, 0.4829, 0.183, 0.4944, 0.1671, 0.4812, 0.7922, 0.1212, 0.7803, 0.1435, 0.7758, 0.1416, 0.7831, 0.1174, 0.1428, 0.4562, 0.1461, 0.458, 0.1437, 0.4614, 0.1409, 0.4589, 0.1501, 0.4603, 0.1552, 0.4632, 0.1517, 0.4682, 0.1473, 0.4644, 0.1623, 0.4671, 0.1728, 0.473, 0.1671, 0.4812, 0.1579, 0.4734, 0.191, 0.4829, 0.2324, 0.505, 0.2192, 0.5241, 0.183, 0.4944, 0.1385, 0.4569, 0.1409, 0.4589, 0.1385, 0.4613, 0.1365, 0.4588, 0.1437, 0.4614, 0.1473, 0.4644, 0.1437, 0.4679, 0.1408, 0.4642, 0.1517, 0.4682, 0.1579, 0.4734, 0.1523, 0.4788, 0.1473, 0.4724, 0.1671, 0.4812, 0.183, 0.4944, 0.1729, 0.5042, 0.1599, 0.4882, 0.7831, 0.1174, 0.7758, 0.1416, 0.771, 0.1407, 0.7735, 0.1155, 0.1409, 0.4589, 0.1437, 0.4614, 0.1408, 0.4642, 0.1385, 0.4613, 0.1473, 0.4644, 0.1517, 0.4682, 0.1473, 0.4724, 0.1437, 0.4679, 0.1579, 0.4734, 0.1671, 0.4812, 0.1599, 0.4882, 0.1523, 0.4788, 0.183, 0.4944, 0.2192, 0.5241, 0.2027, 0.5402, 0.1729, 0.5042, 0.1273, 0.4429, 0.1283, 0.4429, 0.1293, 0.4431, 0.1302, 0.4435, 0.131, 0.4441, 0.1317, 0.4448, 0.1322, 0.4456, 0.1326, 0.4465, 0.1328, 0.4475, 0.1328, 0.4485, 0.1326, 0.4494, 0.1322, 0.4503, 0.1316, 0.4511, 0.1309, 0.4518, 0.1301, 0.4524, 0.1292, 0.4527, 0.1282, 0.4529, 0.1272, 0.4529, 0.1263, 0.4527, 0.1254, 0.4523, 0.1245, 0.4518, 0.1239, 0.4511, 0.1233, 0.4502, 0.1229, 0.4493, 0.1228, 0.4483, 0.1228, 0.4474, 0.123, 0.4464, 0.1234, 0.4455, 0.1239, 0.4447, 0.1246, 0.444, 0.1254, 0.4434, 0.1264, 0.4431, 0.1365, 0.4588, 0.1385, 0.4613, 0.1357, 0.4631, 0.1342, 0.4603, 0.1408, 0.4642, 0.1437, 0.4679, 0.1395, 0.4706, 0.1374, 0.4665, 0.1473, 0.4724, 0.1523, 0.4788, 0.1459, 0.4829, 0.1422, 0.4758, 0.1599, 0.4882, 0.1729, 0.5042, 0.1611, 0.5118, 0.1515, 0.4936, 0.1251, 0.4389, 0.127, 0.4386, 0.1273, 0.4429, 0.1264, 0.4431, 0.7735, 0.1155, 0.771, 0.1407, 0.7661, 0.1407, 0.7636, 0.1155, 0.1338, 0.4408, 0.135, 0.4421, 0.1317, 0.4448, 0.131, 0.4441, 0.1385, 0.4613, 0.1408, 0.4642, 0.1374, 0.4665, 0.1357, 0.4631, 0.1437, 0.4679, 0.1473, 0.4724, 0.1422, 0.4758, 0.1395, 0.4706, 0.1523, 0.4788, 0.1599, 0.4882, 0.1515, 0.4936, 0.1459, 0.4829, 0.1729, 0.5042, 0.2027, 0.5402, 0.1834, 0.5528, 0.1611, 0.5118, 0.1323, 0.4397, 0.1338, 0.4408, 0.131, 0.4441, 0.1302, 0.4435, 0.1288, 0.4386, 0.1306, 0.439, 0.1293, 0.4431, 0.1283, 0.4429, 0.1342, 0.4603, 0.1357, 0.4631, 0.1326, 0.4643, 0.1317, 0.4613, 0.1374, 0.4665, 0.1395, 0.4706, 0.1348, 0.4724, 0.1336, 0.468, 0.1422, 0.4758, 0.1459, 0.4829, 0.1387, 0.4858, 0.1365, 0.478, 0.1515, 0.4936, 0.1611, 0.5118, 0.1481, 0.517, 0.1422, 0.4973, 0.137, 0.4489, 0.1367, 0.4507, 0.1326, 0.4494, 0.1328, 0.4485, 0.7636, 0.1155, 0.7661, 0.1407, 0.7613, 0.1416, 0.754, 0.1174, 0.1349, 0.4539, 0.1336, 0.4552, 0.1309, 0.4518, 0.1316, 0.4511, 0.127, 0.4386, 0.1288, 0.4386, 0.1283, 0.4429, 0.1273, 0.4429, 0.1357, 0.4631, 0.1374, 0.4665, 0.1336, 0.468, 0.1326, 0.4643, 0.1395, 0.4706, 0.1422, 0.4758, 0.1365, 0.478, 0.1348, 0.4724, 0.1459, 0.4829, 0.1515, 0.4936, 0.1422, 0.4973, 0.1387, 0.4858, 0.1611, 0.5118, 0.1834, 0.5528, 0.1621, 0.5614, 0.1481, 0.517, 0.1336, 0.4552, 0.1321, 0.4562, 0.1301, 0.4524, 0.1309, 0.4518, 0.1371, 0.4471, 0.137, 0.4489, 0.1328, 0.4485, 0.1328, 0.4475, 0.1317, 0.4613, 0.1326, 0.4643, 0.1293, 0.465, 0.129, 0.4618, 0.1336, 0.468, 0.1348, 0.4724, 0.1299, 0.4733, 0.1296, 0.4687, 0.1365, 0.478, 0.1387, 0.4858, 0.1312, 0.4872, 0.1305, 0.4792, 0.1422, 0.4973, 0.1481, 0.517, 0.1344, 0.5196, 0.1323, 0.4992, 0.1219, 0.4406, 0.1234, 0.4396, 0.1254, 0.4434, 0.1246, 0.444, 0.754, 0.1174, 0.7613, 0.1416, 0.7568, 0.1435, 0.7449, 0.1212, 0.1367, 0.4507, 0.1359, 0.4524, 0.1322, 0.4503, 0.1326, 0.4494, 0.1321, 0.4562, 0.1304, 0.4568, 0.1292, 0.4527, 0.1301, 0.4524, 0.1326, 0.4643, 0.1336, 0.468, 0.1296, 0.4687, 0.1293, 0.465, 0.1348, 0.4724, 0.1365, 0.478, 0.1305, 0.4792, 0.1299, 0.4733, 0.1387, 0.4858, 0.1422, 0.4973, 0.1323, 0.4992, 0.1312, 0.4872, 0.1481, 0.517, 0.1621, 0.5614, 0.1396, 0.5658, 0.1344, 0.5196, 0.1304, 0.4568, 0.1286, 0.4572, 0.1282, 0.4529, 0.1292, 0.4527, 0.1188, 0.4505, 0.1185, 0.4487, 0.1228, 0.4483, 0.1229, 0.4493, 0.129, 0.4618, 0.1293, 0.465, 0.1259, 0.4649, 0.1263, 0.4618, 0.1296, 0.4687, 0.1299, 0.4733, 0.125, 0.4732, 0.1255, 0.4687, 0.1305, 0.4792, 0.1312, 0.4872, 0.1235, 0.4871, 0.1243, 0.4791, 0.1323, 0.4992, 0.1344, 0.5196, 0.1204, 0.5196, 0.1223, 0.4991, 0.1367, 0.4453, 0.1371, 0.4471, 0.1328, 0.4475, 0.1326, 0.4465, 0.7449, 0.1212, 0.7568, 0.1435, 0.7527, 0.1462, 0.7367, 0.1267, 0.1185, 0.4487, 0.1185, 0.4469, 0.1228, 0.4474, 0.1228, 0.4483, 0.1233, 0.4561, 0.1218, 0.4551, 0.1245, 0.4518, 0.1254, 0.4523, 0.1293, 0.465, 0.1296, 0.4687, 0.1255, 0.4687, 0.1259, 0.4649, 0.1299, 0.4733, 0.1305, 0.4792, 0.1243, 0.4791, 0.125, 0.4732, 0.1312, 0.4872, 0.1323, 0.4992, 0.1223, 0.4991, 0.1235, 0.4871, 0.1344, 0.5196, 0.1396, 0.5658, 0.1166, 0.5658, 0.1204, 0.5196, 0.1196, 0.4434, 0.1206, 0.4419, 0.1239, 0.4447, 0.1234, 0.4455, 0.1218, 0.4551, 0.1205, 0.4538, 0.1239, 0.4511, 0.1245, 0.4518, 0.1263, 0.4618, 0.1259, 0.4649, 0.1226, 0.4643, 0.1236, 0.4612, 0.1255, 0.4687, 0.125, 0.4732, 0.1201, 0.4722, 0.1215, 0.4678, 0.1243, 0.4791, 0.1235, 0.4871, 0.116, 0.4856, 0.1183, 0.4779, 0.1223, 0.4991, 0.1204, 0.5196, 0.1067, 0.5168, 0.1125, 0.4971, 0.1385, 0.4569, 0.1365, 0.4588, 0.1336, 0.4552, 0.1349, 0.4539, 0.7367, 0.1267, 0.7527, 0.1462, 0.7493, 0.1497, 0.7297, 0.1336, 0.1185, 0.4469, 0.1189, 0.4451, 0.123, 0.4464, 0.1228, 0.4474, 0.1205, 0.4538, 0.1195, 0.4522, 0.1233, 0.4502, 0.1239, 0.4511, 0.1259, 0.4649, 0.1255, 0.4687, 0.1215, 0.4678, 0.1226, 0.4643, 0.125, 0.4732, 0.1243, 0.4791, 0.1183, 0.4779, 0.1201, 0.4722, 0.1235, 0.4871, 0.1223, 0.4991, 0.1125, 0.4971, 0.116, 0.4856, 0.1204, 0.5196, 0.1166, 0.5658, 0.09412, 0.5614, 0.1067, 0.5168, 0.1293, 0.434, 0.132, 0.4346, 0.1306, 0.439, 0.1288, 0.4386, 0.1402, 0.4414, 0.1412, 0.444, 0.1367, 0.4453, 0.136, 0.4436, 0.1236, 0.4612, 0.1226, 0.4643, 0.1196, 0.4629, 0.1211, 0.4602, 0.1215, 0.4678, 0.1201, 0.4722, 0.1155, 0.4703, 0.1177, 0.4662, 0.1183, 0.4779, 0.116, 0.4856, 0.1088, 0.4826, 0.1127, 0.4755, 0.1125, 0.4971, 0.1067, 0.5168, 0.09374, 0.5115, 0.1032, 0.4932, 0.1144, 0.4519, 0.1139, 0.4492, 0.1185, 0.4487, 0.1188, 0.4505, 0.7297, 0.1336, 0.7493, 0.1497, 0.7465, 0.1538, 0.7243, 0.1418, 0.1155, 0.4412, 0.117, 0.4389, 0.1206, 0.4419, 0.1196, 0.4434, 0.1317, 0.4613, 0.129, 0.4618, 0.1286, 0.4572, 0.1304, 0.4568, 0.1226, 0.4643, 0.1215, 0.4678, 0.1177, 0.4662, 0.1196, 0.4629, 0.1201, 0.4722, 0.1183, 0.4779, 0.1127, 0.4755, 0.1155, 0.4703, 0.116, 0.4856, 0.1125, 0.4971, 0.1032, 0.4932, 0.1088, 0.4826, 0.1067, 0.5168, 0.09412, 0.5614, 0.07292, 0.5528, 0.09374, 0.5115, 0.1188, 0.4586, 0.1169, 0.4567, 0.1205, 0.4538, 0.1218, 0.4551, 0.1265, 0.434, 0.1293, 0.434, 0.1288, 0.4386, 0.127, 0.4386, 0.1211, 0.4602, 0.1196, 0.4629, 0.1168, 0.4611, 0.1188, 0.4586, 0.1177, 0.4662, 0.1155, 0.4703, 0.1114, 0.4675, 0.1144, 0.4639, 0.1127, 0.4755, 0.1088, 0.4826, 0.1024, 0.4783, 0.1076, 0.4721, 0.1032, 0.4932, 0.09374, 0.5115, 0.08205, 0.5038, 0.09485, 0.4877, 0.1387, 0.4391, 0.1402, 0.4414, 0.136, 0.4436, 0.135, 0.4421, 0.7243, 0.1418, 0.7465, 0.1538, 0.7447, 0.1583, 0.7205, 0.1509, 0.14, 0.4546, 0.1385, 0.4569, 0.1349, 0.4539, 0.1359, 0.4524, 0.1139, 0.4492, 0.1139, 0.4464, 0.1185, 0.4469, 0.1185, 0.4487, 0.1196, 0.4629, 0.1177, 0.4662, 0.1144, 0.4639, 0.1168, 0.4611, 0.1155, 0.4703, 0.1127, 0.4755, 0.1076, 0.4721, 0.1114, 0.4675, 0.1088, 0.4826, 0.1032, 0.4932, 0.09485, 0.4877, 0.1024, 0.4783, 0.09374, 0.5115, 0.07292, 0.5528, 0.05378, 0.5403, 0.08205, 0.5038, 0.1342, 0.4603, 0.1317, 0.4613, 0.1304, 0.4568, 0.1321, 0.4562, 0.1211, 0.4602, 0.1188, 0.4586, 0.1218, 0.4551, 0.1233, 0.4561, 0.1188, 0.4586, 0.1168, 0.4611, 0.1144, 0.4587, 0.1169, 0.4567, 0.1144, 0.4639, 0.1114, 0.4675, 0.1079, 0.4639, 0.1115, 0.461, 0.1076, 0.4721, 0.1024, 0.4783, 0.09696, 0.4728, 0.1032, 0.4678, 0.09485, 0.4877, 0.08205, 0.5038, 0.07204, 0.4939, 0.08771, 0.4806, 0.1411, 0.4521, 0.14, 0.4546, 0.1359, 0.4524, 0.1367, 0.4507, 0.7205, 0.1509, 0.7447, 0.1583, 0.7437, 0.1631, 0.7186, 0.1606, 0.1154, 0.4544, 0.1144, 0.4519, 0.1188, 0.4505, 0.1195, 0.4522, 0.1144, 0.4438, 0.1155, 0.4412, 0.1196, 0.4434, 0.1189, 0.4451, 0.1168, 0.4611, 0.1144, 0.4639, 0.1115, 0.461, 0.1144, 0.4587, 0.1114, 0.4675, 0.1076, 0.4721, 0.1032, 0.4678, 0.1079, 0.4639, 0.1024, 0.4783, 0.09485, 0.4877, 0.08771, 0.4806, 0.09696, 0.4728, 0.08205, 0.5038, 0.05378, 0.5403, 0.0374, 0.5245, 0.07204, 0.4939, 0.1238, 0.4345, 0.1265, 0.434, 0.127, 0.4386, 0.1251, 0.4389, 0.1367, 0.4372, 0.1387, 0.4391, 0.135, 0.4421, 0.1338, 0.4408, 0.1169, 0.4567, 0.1144, 0.4587, 0.1126, 0.4559, 0.1154, 0.4544, 0.1115, 0.461, 0.1079, 0.4639, 0.1051, 0.4598, 0.1092, 0.4576, 0.1032, 0.4678, 0.09696, 0.4728, 0.09267, 0.4664, 0.09983, 0.4626, 0.08771, 0.4806, 0.07204, 0.4939, 0.06408, 0.4823, 0.08207, 0.4722, 0.1416, 0.4494, 0.1411, 0.4521, 0.1367, 0.4507, 0.137, 0.4489, 0.7186, 0.1606, 0.7437, 0.1631, 0.7437, 0.168, 0.7186, 0.1704, 0.1236, 0.4612, 0.1211, 0.4602, 0.1233, 0.4561, 0.125, 0.4568, 0.1365, 0.4588, 0.1342, 0.4603, 0.1321, 0.4562, 0.1336, 0.4552, 0.1144, 0.4587, 0.1115, 0.461, 0.1092, 0.4576, 0.1126, 0.4559, 0.1079, 0.4639, 0.1032, 0.4678, 0.09983, 0.4626, 0.1051, 0.4598, 0.09696, 0.4728, 0.08771, 0.4806, 0.08207, 0.4722, 0.09267, 0.4664, 0.07204, 0.4939, 0.0374, 0.5245, 0.02434, 0.5058, 0.06408, 0.4823, 0.1213, 0.4355, 0.1238, 0.4345, 0.1251, 0.4389, 0.1234, 0.4396, 0.1263, 0.4618, 0.1236, 0.4612, 0.125, 0.4568, 0.1268, 0.4572, 0.1154, 0.4544, 0.1126, 0.4559, 0.1113, 0.4528, 0.1144, 0.4519, 0.1092, 0.4576, 0.1051, 0.4598, 0.1031, 0.4551, 0.1076, 0.4538, 0.09983, 0.4626, 0.09267, 0.4664, 0.0897, 0.4592, 0.09753, 0.4568, 0.08207, 0.4722, 0.06408, 0.4823, 0.05844, 0.4694, 0.07813, 0.4629, 0.132, 0.4346, 0.1345, 0.4356, 0.1323, 0.4397, 0.1306, 0.439, 0.7186, 0.1704, 0.7437, 0.168, 0.7447, 0.1728, 0.7205, 0.1801, 0.1417, 0.4467, 0.1416, 0.4494, 0.137, 0.4489, 0.1371, 0.4471, 0.1345, 0.4356, 0.1367, 0.4372, 0.1338, 0.4408, 0.1323, 0.4397, 0.1126, 0.4559, 0.1092, 0.4576, 0.1076, 0.4538, 0.1113, 0.4528, 0.1051, 0.4598, 0.09983, 0.4626, 0.09753, 0.4568, 0.1031, 0.4551, 0.09267, 0.4664, 0.08207, 0.4722, 0.07813, 0.4629, 0.0897, 0.4592, 0.06408, 0.4823, 0.02434, 0.5058, 0.015, 0.4851, 0.05844, 0.4694, 0.119, 0.437, 0.1213, 0.4355, 0.1234, 0.4396, 0.1219, 0.4406, 0.129, 0.4618, 0.1263, 0.4618, 0.1268, 0.4572, 0.1286, 0.4572, 0.1144, 0.4519, 0.1113, 0.4528, 0.1107, 0.4495, 0.1139, 0.4492, 0.1076, 0.4538, 0.1031, 0.4551, 0.1022, 0.4502, 0.1069, 0.4498, 0.09753, 0.4568, 0.0897, 0.4592, 0.08815, 0.4516, 0.0962, 0.4508, 0.07813, 0.4629, 0.05844, 0.4694, 0.05536, 0.4555, 0.07607, 0.4529, 0.1169, 0.4567, 0.1154, 0.4544, 0.1195, 0.4522, 0.1205, 0.4538, 0.7205, 0.1801, 0.7447, 0.1728, 0.7466, 0.1773, 0.7243, 0.1892, 0.1412, 0.444, 0.1417, 0.4467, 0.1371, 0.4471, 0.1367, 0.4453, 0.1139, 0.4464, 0.1144, 0.4438, 0.1189, 0.4451, 0.1185, 0.4469, 0.1113, 0.4528, 0.1076, 0.4538, 0.1069, 0.4498, 0.1107, 0.4495, 0.1031, 0.4551, 0.09753, 0.4568, 0.0962, 0.4508, 0.1022, 0.4502, 0.0897, 0.4592, 0.07813, 0.4629, 0.07607, 0.4529, 0.08815, 0.4516, 0.05844, 0.4694, 0.015, 0.4851, 0.009588, 0.4631, 0.05536, 0.4555, 0.117, 0.4389, 0.119, 0.437, 0.1219, 0.4406, 0.1206, 0.4419, 0.7493, 0.1814, 0.7686, 0.1655, 0.7528, 0.1848, 0.7528, 0.1848, 0.7686, 0.1655, 0.7568, 0.1875, 0.7568, 0.1875, 0.7686, 0.1655, 0.7613, 0.1894, 0.7613, 0.1894, 0.7686, 0.1655, 0.7661, 0.1903, 0.7661, 0.1903, 0.7686, 0.1655, 0.771, 0.1903, 0.771, 0.1903, 0.7686, 0.1655, 0.7758, 0.1894, 0.7758, 0.1894, 0.7686, 0.1655, 0.7803, 0.1875, 0.7803, 0.1875, 0.7686, 0.1655, 0.7844, 0.1848, 0.7844, 0.1848, 0.7686, 0.1655, 0.7879, 0.1813, 0.7879, 0.1813, 0.7686, 0.1655, 0.7906, 0.1772, 0.7906, 0.1772, 0.7686, 0.1655, 0.7924, 0.1727, 0.7924, 0.1727, 0.7686, 0.1655, 0.7934, 0.1679, 0.7934, 0.1679, 0.7686, 0.1655, 0.7934, 0.163, 0.7934, 0.163, 0.7686, 0.1655, 0.7924, 0.1582, 0.7924, 0.1582, 0.7686, 0.1655, 0.7905, 0.1537, 0.7905, 0.1537, 0.7686, 0.1655, 0.7878, 0.1497, 0.7878, 0.1497, 0.7686, 0.1655, 0.7844, 0.1462, 0.7844, 0.1462, 0.7686, 0.1655, 0.7803, 0.1435, 0.7803, 0.1435, 0.7686, 0.1655, 0.7758, 0.1416, 0.7758, 0.1416, 0.7686, 0.1655, 0.771, 0.1407, 0.771, 0.1407, 0.7686, 0.1655, 0.7661, 0.1407, 0.1286, 0.4572, 0.1268, 0.4572, 0.1272, 0.4529, 0.1282, 0.4529, 0.7661, 0.1407, 0.7686, 0.1655, 0.7613, 0.1416, 0.125, 0.4568, 0.1233, 0.4561, 0.1254, 0.4523, 0.1263, 0.4527, 0.7613, 0.1416, 0.7686, 0.1655, 0.7568, 0.1435, 0.1359, 0.4524, 0.1349, 0.4539, 0.1316, 0.4511, 0.1322, 0.4503, 0.7568, 0.1435, 0.7686, 0.1655, 0.7527, 0.1462, 0.1206, 0.4419, 0.1219, 0.4406, 0.1246, 0.444, 0.1239, 0.4447, 0.7527, 0.1462, 0.7686, 0.1655, 0.7493, 0.1497, 0.1195, 0.4522, 0.1188, 0.4505, 0.1229, 0.4493, 0.1233, 0.4502, 0.7493, 0.1497, 0.7686, 0.1655, 0.7465, 0.1538, 0.1189, 0.4451, 0.1196, 0.4434, 0.1234, 0.4455, 0.123, 0.4464, 0.7465, 0.1538, 0.7686, 0.1655, 0.7447, 0.1583, 0.136, 0.4436, 0.1367, 0.4453, 0.1326, 0.4465, 0.1322, 0.4456, 0.7447, 0.1583, 0.7686, 0.1655, 0.7437, 0.1631, 0.1234, 0.4396, 0.1251, 0.4389, 0.1264, 0.4431, 0.1254, 0.4434, 0.7437, 0.1631, 0.7686, 0.1655, 0.7437, 0.168, 0.1306, 0.439, 0.1323, 0.4397, 0.1302, 0.4435, 0.1293, 0.4431, 0.7437, 0.168, 0.7686, 0.1655, 0.7447, 0.1728, 0.1268, 0.4572, 0.125, 0.4568, 0.1263, 0.4527, 0.1272, 0.4529, 0.7447, 0.1728, 0.7686, 0.1655, 0.7466, 0.1773, 0.135, 0.4421, 0.136, 0.4436, 0.1322, 0.4456, 0.1317, 0.4448, 0.7466, 0.1773, 0.7686, 0.1655, 0.7493, 0.1814, 0.1139, 0.4492, 0.1107, 0.4495, 0.1107, 0.4461, 0.1139, 0.4464, 0.1069, 0.4498, 0.1022, 0.4502, 0.1023, 0.4452, 0.1069, 0.4457, 0.0962, 0.4508, 0.08815, 0.4516, 0.08804, 0.4437, 0.09626, 0.4445, 0.07607, 0.4529, 0.05536, 0.4555, 0.05424, 0.441, 0.07569, 0.4426, 0.7243, 0.1892, 0.7466, 0.1773, 0.7493, 0.1814, 0.7297, 0.1974, 0.1107, 0.4495, 0.1069, 0.4498, 0.1069, 0.4457, 0.1107, 0.4461, 0.1022, 0.4502, 0.0962, 0.4508, 0.09626, 0.4445, 0.1023, 0.4452, 0.08815, 0.4516, 0.07607, 0.4529, 0.07569, 0.4426, 0.08804, 0.4437, 0.05536, 0.4555, 0.009588, 0.4631, 0.003038, 0.4386, 0.05424, 0.441])
me_sphere_001.materials.append(mat_material)
me_sphere_001.use_remesh_preserve_volume = False
me_sphere_001.use_remesh_preserve_attributes = False
me_sphere_001.use_mirror_vertex_groups = False
me_sphere_001.update()
me_sphere = bpy.data.meshes.new('Sphere')
me_sphere.from_pydata([(-0.1951, 0.0, 0.9808), (-0.3827, 0.0, 0.9239), (-0.5556, 0.0, 0.8315), (-0.7071, 0.0, 0.7071), (-0.8315, 0.0, 0.5556), (-0.9239, 0.0, 0.3827), (-0.9808, 0.0, 0.1951), (-1.0, 0.0, 7.55e-08), (-0.9808, 0.0, -0.1951), (-0.9239, 0.0, -0.3827), (-0.1913, 0.03806, 0.9808), (-0.3753, 0.07466, 0.9239), (-0.5449, 0.1084, 0.8315), (-0.6935, 0.1379, 0.7071), (-0.8155, 0.1622, 0.5556), (-0.9061, 0.1802, 0.3827), (-0.9619, 0.1913, 0.1951), (-0.9808, 0.1951, 7.55e-08), (-0.9619, 0.1913, -0.1951), (-0.9061, 0.1802, -0.3827), (-0.1802, 0.07466, 0.9808), (-0.3536, 0.1464, 0.9239), (-0.5133, 0.2126, 0.8315), (-0.6533, 0.2706, 0.7071), (-0.7682, 0.3182, 0.5556), (-0.8536, 0.3536, 0.3827), (-0.9061, 0.3753, 0.1951), (-0.9239, 0.3827, 7.55e-08), (-0.9061, 0.3753, -0.1951), (-0.8536, 0.3536, -0.3827), (-0.1622, 0.1084, 0.9808), (-0.3182, 0.2126, 0.9239), (-0.4619, 0.3087, 0.8315), (-0.5879, 0.3928, 0.7071), (-0.6913, 0.4619, 0.5556), (-0.7682, 0.5133, 0.3827), (-0.8155, 0.5449, 0.1951), (-0.8315, 0.5556, 7.55e-08), (-0.8155, 0.5449, -0.1951), (-0.7682, 0.5133, -0.3827), (-0.1379, 0.1379, 0.9808), (-0.2706, 0.2706, 0.9239), (-0.3928, 0.3928, 0.8315), (-0.5, 0.5, 0.7071), (-0.5879, 0.5879, 0.5556), (-0.6533, 0.6533, 0.3827), (-0.6935, 0.6935, 0.1951), (-0.7071, 0.7071, 7.55e-08), (-0.6935, 0.6935, -0.1951), (-0.6533, 0.6533, -0.3827), (-0.1084, 0.1622, 0.9808), (-0.2126, 0.3182, 0.9239), (-0.3087, 0.4619, 0.8315), (-0.3928, 0.5879, 0.7071), (-0.4619, 0.6913, 0.5556), (-0.5133, 0.7682, 0.3827), (-0.5449, 0.8155, 0.1951), (-0.5556, 0.8315, 7.55e-08), (-0.5449, 0.8155, -0.1951), (-0.5133, 0.7682, -0.3827), (-0.07466, 0.1802, 0.9808), (-0.1464, 0.3536, 0.9239), (-0.2126, 0.5133, 0.8315), (-0.2706, 0.6533, 0.7071), (-0.3182, 0.7682, 0.5556), (-0.3536, 0.8536, 0.3827), (-0.3753, 0.9061, 0.1951), (-0.3827, 0.9239, 7.55e-08), (-0.3753, 0.9061, -0.1951), (-0.3536, 0.8536, -0.3827), (-0.03806, 0.1913, 0.9808), (-0.07466, 0.3753, 0.9239), (-0.1084, 0.5449, 0.8315), (-0.1379, 0.6935, 0.7071), (-0.1622, 0.8155, 0.5556), (-0.1802, 0.9061, 0.3827), (-0.1913, 0.9619, 0.1951), (-0.1951, 0.9808, 7.55e-08), (-0.1913, 0.9619, -0.1951), (-0.1802, 0.9061, -0.3827), (3.266e-07, 0.1951, 0.9808), (3.192e-07, 0.3827, 0.9239), (3.117e-07, 0.5556, 0.8315), (3.192e-07, 0.7071, 0.7071), (3.341e-07, 0.8315, 0.5556), (2.745e-07, 0.9239, 0.3827), (3.937e-07, 0.9808, 0.1951), (3.788e-07, 1.0, 7.55e-08), (3.937e-07, 0.9808, -0.1951), (2.298e-07, 0.9239, -0.3827), (0.03806, 0.1913, 0.9808), (0.07466, 0.3753, 0.9239), (0.1084, 0.5449, 0.8315), (0.138, 0.6935, 0.7071), (0.1622, 0.8155, 0.5556), (0.1802, 0.9061, 0.3827), (0.1913, 0.9619, 0.1951), (0.1951, 0.9808, 7.55e-08), (0.1913, 0.9619, -0.1951), (0.1802, 0.9061, -0.3827), (0.07466, 0.1802, 0.9808), (0.1464, 0.3536, 0.9239), (0.2126, 0.5133, 0.8315), (0.2706, 0.6533, 0.7071), (0.3182, 0.7682, 0.5556), (0.3536, 0.8536, 0.3827), (0.3753, 0.9061, 0.1951), (0.3827, 0.9239, 7.55e-08), (0.3753, 0.9061, -0.1951), (0.3536, 0.8536, -0.3827), (0.1084, 0.1622, 0.9808), (0.2126, 0.3182, 0.9239), (0.3087, 0.4619, 0.8315), (0.3928, 0.5879, 0.7071), (0.4619, 0.6913, 0.5556), (0.5133, 0.7682, 0.3827), (0.5449, 0.8155, 0.1951), (0.5556, 0.8315, 7.55e-08), (0.5449, 0.8155, -0.1951), (0.5133, 0.7682, -0.3827), (0.138, 0.1379, 0.9808), (0.2706, 0.2706, 0.9239), (0.3928, 0.3928, 0.8315), (0.5, 0.5, 0.7071), (0.5879, 0.5879, 0.5556), (0.6533, 0.6533, 0.3827), (0.6935, 0.6935, 0.1951), (0.7071, 0.7071, 7.55e-08), (0.6935, 0.6935, -0.1951), (0.6533, 0.6533, -0.3827), (0.1622, 0.1084, 0.9808), (0.3182, 0.2126, 0.9239), (0.4619, 0.3087, 0.8315), (0.5879, 0.3928, 0.7071), (0.6913, 0.4619, 0.5556), (0.7682, 0.5133, 0.3827), (0.8155, 0.5449, 0.1951), (0.8315, 0.5556, 7.55e-08), (0.8155, 0.5449, -0.1951), (0.7682, 0.5133, -0.3827), (0.1802, 0.07466, 0.9808), (0.3536, 0.1464, 0.9239), (0.5133, 0.2126, 0.8315), (0.6533, 0.2706, 0.7071), (0.7682, 0.3182, 0.5556), (0.8536, 0.3536, 0.3827), (0.9061, 0.3753, 0.1951), (0.9239, 0.3827, 7.55e-08), (0.9061, 0.3753, -0.1951), (0.8536, 0.3536, -0.3827), (0.1913, 0.03806, 0.9808), (0.3753, 0.07466, 0.9239), (0.5449, 0.1084, 0.8315), (0.6935, 0.1379, 0.7071), (0.8155, 0.1622, 0.5556), (0.9061, 0.1802, 0.3827), (0.9619, 0.1913, 0.1951), (0.9808, 0.1951, 7.55e-08), (0.9619, 0.1913, -0.1951), (0.9061, 0.1802, -0.3827), (0.1951, -7.212e-09, 0.9808), (0.3827, 4.122e-08, 0.9239), (0.5556, 2.632e-08, 0.8315), (0.7071, -2.584e-08, 0.7071), (0.8315, -8.544e-08, 0.5556), (0.9239, 6.357e-08, 0.3827), (0.9808, -8.544e-08, 0.1951), (1.0, -1.003e-07, 7.55e-08), (0.9808, -8.544e-08, -0.1951), (0.9239, 6.357e-08, -0.3827), (0.1913, -0.03806, 0.9808), (0.3753, -0.07466, 0.9239), (0.5449, -0.1084, 0.8315), (0.6935, -0.1379, 0.7071), (0.8155, -0.1622, 0.5556), (0.9061, -0.1802, 0.3827), (0.9619, -0.1913, 0.1951), (0.9808, -0.1951, 7.55e-08), (0.9619, -0.1913, -0.1951), (0.9061, -0.1802, -0.3827), (0.1802, -0.07466, 0.9808), (0.3536, -0.1464, 0.9239), (0.5133, -0.2126, 0.8315), (0.6533, -0.2706, 0.7071), (0.7682, -0.3182, 0.5556), (0.8536, -0.3536, 0.3827), (0.9061, -0.3753, 0.1951), (0.9239, -0.3827, 7.55e-08), (0.9061, -0.3753, -0.1951), (0.8536, -0.3536, -0.3827), (0.1622, -0.1084, 0.9808), (0.3182, -0.2126, 0.9239), (0.4619, -0.3087, 0.8315), (0.5879, -0.3928, 0.7071), (0.6913, -0.4619, 0.5556), (0.7682, -0.5133, 0.3827), (0.8155, -0.5449, 0.1951), (0.8315, -0.5556, 7.55e-08), (0.8155, -0.5449, -0.1951), (0.7682, -0.5133, -0.3827), (-0.343, 4.863e-08, -0.547), (-0.3364, 0.06691, -0.547), (-0.3169, 0.1313, -0.547), (0.138, -0.1379, 0.9808), (0.2706, -0.2706, 0.9239), (0.3928, -0.3928, 0.8315), (0.5, -0.5, 0.7071), (0.5879, -0.5879, 0.5556), (0.6533, -0.6533, 0.3827), (0.6935, -0.6935, 0.1951), (0.7071, -0.7071, 7.55e-08), (0.6935, -0.6935, -0.1951), (0.6533, -0.6533, -0.3827), (-0.2852, 0.1906, -0.547), (-0.2425, 0.2425, -0.547), (-0.1906, 0.2852, -0.547), (-0.1313, 0.3169, -0.547), (-0.06691, 0.3364, -0.547), (0.1084, -0.1622, 0.9808), (0.2126, -0.3182, 0.9239), (0.3087, -0.4619, 0.8315), (0.3928, -0.5879, 0.7071), (0.4619, -0.6913, 0.5556), (0.5133, -0.7682, 0.3827), (0.5449, -0.8155, 0.1951), (0.5556, -0.8315, 7.55e-08), (0.5449, -0.8155, -0.1951), (0.5133, -0.7682, -0.3827), (2.406e-07, 0.343, -0.547), (0.06691, 0.3364, -0.547), (0.1313, 0.3169, -0.547), (0.1906, 0.2852, -0.547), (0.2425, 0.2425, -0.547), (0.2852, 0.1906, -0.547), (0.07466, -0.1802, 0.9808), (0.1464, -0.3536, 0.9239), (0.2126, -0.5133, 0.8315), (0.2706, -0.6533, 0.7071), (0.3182, -0.7682, 0.5556), (0.3536, -0.8536, 0.3827), (0.3753, -0.9061, 0.1951), (0.3827, -0.9239, 7.55e-08), (0.3753, -0.9061, -0.1951), (0.3536, -0.8536, -0.3827), (0.3169, 0.1313, -0.547), (0.3364, 0.06691, -0.547), (0.343, 7.223e-08, -0.547), (0.3364, -0.06691, -0.547), (0.3169, -0.1313, -0.547), (0.03806, -0.1913, 0.9808), (0.07466, -0.3753, 0.9239), (0.1084, -0.5449, 0.8315), (0.1379, -0.6935, 0.7071), (0.1622, -0.8155, 0.5556), (0.1802, -0.9061, 0.3827), (0.1913, -0.9619, 0.1951), (0.1951, -0.9808, 7.55e-08), (0.1913, -0.9619, -0.1951), (0.1802, -0.9061, -0.3827), (0.2852, -0.1906, -0.547), (0.2425, -0.2425, -0.547), (0.1906, -0.2852, -0.547), (0.1313, -0.3169, -0.547), (0.06691, -0.3364, -0.547), (3.117e-07, -0.1951, 0.9808), (2.819e-07, -0.3827, 0.9239), (2.819e-07, -0.5556, 0.8315), (1.851e-07, -0.7071, 0.7071), (1.404e-07, -0.8315, 0.5556), (3.192e-07, -0.9239, 0.3827), (9.567e-08, -0.9808, 0.1951), (1.404e-07, -1.0, 7.55e-08), (9.567e-08, -0.9808, -0.1951), (3.192e-07, -0.9239, -0.3827), (2.738e-07, -0.343, -0.547), (-0.06691, -0.3364, -0.547), (-0.1313, -0.3169, -0.547), (-0.1906, -0.2852, -0.547), (-0.2425, -0.2425, -0.547), (-0.03806, -0.1913, 0.9808), (-0.07466, -0.3753, 0.9239), (-0.1084, -0.5449, 0.8315), (-0.1379, -0.6935, 0.7071), (-0.1622, -0.8155, 0.5556), (-0.1802, -0.9061, 0.3827), (-0.1913, -0.9619, 0.1951), (-0.1951, -0.9808, 7.55e-08), (-0.1913, -0.9619, -0.1951), (-0.1802, -0.9061, -0.3827), (-0.2852, -0.1906, -0.547), (-0.3169, -0.1313, -0.547), (-0.3364, -0.06691, -0.547), (-0.6193, -0.1232, -0.4964), (-0.5834, -0.2417, -0.4964), (-0.07466, -0.1802, 0.9808), (-0.1464, -0.3536, 0.9239), (-0.2126, -0.5133, 0.8315), (-0.2706, -0.6533, 0.7071), (-0.3182, -0.7682, 0.5556), (-0.3536, -0.8536, 0.3827), (-0.3753, -0.9061, 0.1951), (-0.3827, -0.9239, 7.55e-08), (-0.3753, -0.9061, -0.1951), (-0.3536, -0.8536, -0.3827), (-0.5251, -0.3508, -0.4964), (-0.4465, -0.4465, -0.4964), (-0.3508, -0.5251, -0.4964), (-0.2417, -0.5834, -0.4964), (-0.1232, -0.6193, -0.4964), (-0.1084, -0.1622, 0.9808), (-0.2126, -0.3182, 0.9239), (-0.3087, -0.4619, 0.8315), (-0.3928, -0.5879, 0.7071), (-0.4619, -0.6913, 0.5556), (-0.5133, -0.7682, 0.3827), (-0.5449, -0.8155, 0.1951), (-0.5556, -0.8315, 7.55e-08), (-0.5449, -0.8155, -0.1951), (-0.5133, -0.7682, -0.3827), (2.989e-07, -0.6315, -0.4964), (0.1232, -0.6193, -0.4964), (0.2417, -0.5834, -0.4964), (0.3508, -0.5251, -0.4964), (0.4465, -0.4465, -0.4964), (-0.1379, -0.1379, 0.9808), (-0.2706, -0.2706, 0.9239), (-0.3928, -0.3928, 0.8315), (-0.5, -0.5, 0.7071), (-0.5879, -0.5879, 0.5556), (-0.6533, -0.6533, 0.3827), (-0.6935, -0.6935, 0.1951), (-0.7071, -0.7071, 7.55e-08), (-0.6935, -0.6935, -0.1951), (-0.6533, -0.6533, -0.3827), (0.5251, -0.3508, -0.4964), (0.5834, -0.2417, -0.4964), (0.6193, -0.1232, -0.4964), (0.6315, 6.718e-08, -0.4964), (0.6193, 0.1232, -0.4964), (-0.1622, -0.1084, 0.9808), (-0.3182, -0.2126, 0.9239), (-0.4619, -0.3087, 0.8315), (-0.5879, -0.3928, 0.7071), (-0.6913, -0.4619, 0.5556), (-0.7682, -0.5133, 0.3827), (-0.8155, -0.5449, 0.1951), (-0.8315, -0.5556, 7.55e-08), (-0.8155, -0.5449, -0.1951), (-0.7682, -0.5133, -0.3827), (0.5834, 0.2417, -0.4964), (0.5251, 0.3508, -0.4964), (0.4465, 0.4465, -0.4964), (0.3508, 0.5251, -0.4964), (0.2417, 0.5834, -0.4964), (2.48e-08, -1.247e-07, 1.0), (-0.1802, -0.07466, 0.9808), (-0.3536, -0.1464, 0.9239), (-0.5133, -0.2126, 0.8315), (-0.6533, -0.2706, 0.7071), (-0.7682, -0.3182, 0.5556), (-0.8536, -0.3536, 0.3827), (-0.9061, -0.3753, 0.1951), (-0.9239, -0.3827, 7.55e-08), (-0.9061, -0.3753, -0.1951), (-0.8536, -0.3536, -0.3827), (0.1232, 0.6193, -0.4964), (2.378e-07, 0.6315, -0.4964), (-0.1232, 0.6193, -0.4964), (-0.2417, 0.5834, -0.4964), (-0.3508, 0.5251, -0.4964), (-0.1913, -0.03806, 0.9808), (-0.3753, -0.07466, 0.9239), (-0.5449, -0.1084, 0.8315), (-0.6935, -0.1379, 0.7071), (-0.8155, -0.1622, 0.5556), (-0.9061, -0.1802, 0.3827), (-0.9619, -0.1913, 0.1951), (-0.9808, -0.1951, 7.55e-08), (-0.9619, -0.1913, -0.1951), (-0.9061, -0.1802, -0.3827), (-0.4465, 0.4465, -0.4964), (-0.5251, 0.3508, -0.4964), (-0.5834, 0.2417, -0.4964), (-0.6193, 0.1232, -0.4964), (-0.6315, 2.373e-08, -0.4964)], [], [(5, 4, 14, 15), (3, 2, 12, 13), (1, 0, 10, 11), (8, 7, 17, 18), (6, 5, 15, 16), (4, 3, 13, 14), (2, 1, 11, 12), (9, 8, 18, 19), (7, 6, 16, 17), (19, 18, 28, 29), (17, 16, 26, 27), (15, 14, 24, 25), (13, 12, 22, 23), (11, 10, 20, 21), (18, 17, 27, 28), (16, 15, 25, 26), (14, 13, 23, 24), (12, 11, 21, 22), (29, 28, 38, 39), (27, 26, 36, 37), (25, 24, 34, 35), (23, 22, 32, 33), (21, 20, 30, 31), (28, 27, 37, 38), (26, 25, 35, 36), (24, 23, 33, 34), (22, 21, 31, 32), (39, 38, 48, 49), (37, 36, 46, 47), (35, 34, 44, 45), (33, 32, 42, 43), (31, 30, 40, 41), (38, 37, 47, 48), (36, 35, 45, 46), (34, 33, 43, 44), (32, 31, 41, 42), (49, 48, 58, 59), (47, 46, 56, 57), (45, 44, 54, 55), (43, 42, 52, 53), (41, 40, 50, 51), (48, 47, 57, 58), (46, 45, 55, 56), (44, 43, 53, 54), (42, 41, 51, 52), (59, 58, 68, 69), (57, 56, 66, 67), (55, 54, 64, 65), (53, 52, 62, 63), (51, 50, 60, 61), (58, 57, 67, 68), (56, 55, 65, 66), (54, 53, 63, 64), (52, 51, 61, 62), (69, 68, 78, 79), (67, 66, 76, 77), (65, 64, 74, 75), (63, 62, 72, 73), (61, 60, 70, 71), (68, 67, 77, 78), (66, 65, 75, 76), (64, 63, 73, 74), (62, 61, 71, 72), (79, 78, 88, 89), (77, 76, 86, 87), (75, 74, 84, 85), (73, 72, 82, 83), (71, 70, 80, 81), (78, 77, 87, 88), (76, 75, 85, 86), (74, 73, 83, 84), (72, 71, 81, 82), (89, 88, 98, 99), (87, 86, 96, 97), (85, 84, 94, 95), (83, 82, 92, 93), (81, 80, 90, 91), (88, 87, 97, 98), (86, 85, 95, 96), (84, 83, 93, 94), (82, 81, 91, 92), (99, 98, 108, 109), (97, 96, 106, 107), (95, 94, 104, 105), (93, 92, 102, 103), (91, 90, 100, 101), (98, 97, 107, 108), (96, 95, 105, 106), (94, 93, 103, 104), (92, 91, 101, 102), (109, 108, 118, 119), (107, 106, 116, 117), (105, 104, 114, 115), (103, 102, 112, 113), (101, 100, 110, 111), (108, 107, 117, 118), (106, 105, 115, 116), (104, 103, 113, 114), (102, 101, 111, 112), (119, 118, 128, 129), (117, 116, 126, 127), (115, 114, 124, 125), (113, 112, 122, 123), (111, 110, 120, 121), (118, 117, 127, 128), (116, 115, 125, 126), (114, 113, 123, 124), (112, 111, 121, 122), (129, 128, 138, 139), (127, 126, 136, 137), (125, 124, 134, 135), (123, 122, 132, 133), (121, 120, 130, 131), (128, 127, 137, 138), (126, 125, 135, 136), (124, 123, 133, 134), (122, 121, 131, 132), (139, 138, 148, 149), (137, 136, 146, 147), (135, 134, 144, 145), (133, 132, 142, 143), (131, 130, 140, 141), (138, 137, 147, 148), (136, 135, 145, 146), (134, 133, 143, 144), (132, 131, 141, 142), (149, 148, 158, 159), (147, 146, 156, 157), (145, 144, 154, 155), (143, 142, 152, 153), (141, 140, 150, 151), (148, 147, 157, 158), (146, 145, 155, 156), (144, 143, 153, 154), (142, 141, 151, 152), (159, 158, 168, 169), (157, 156, 166, 167), (155, 154, 164, 165), (153, 152, 162, 163), (151, 150, 160, 161), (158, 157, 167, 168), (156, 155, 165, 166), (154, 153, 163, 164), (152, 151, 161, 162), (169, 168, 178, 179), (167, 166, 176, 177), (165, 164, 174, 175), (163, 162, 172, 173), (161, 160, 170, 171), (168, 167, 177, 178), (166, 165, 175, 176), (164, 163, 173, 174), (162, 161, 171, 172), (179, 178, 188, 189), (177, 176, 186, 187), (175, 174, 184, 185), (173, 172, 182, 183), (171, 170, 180, 181), (178, 177, 187, 188), (176, 175, 185, 186), (174, 173, 183, 184), (172, 171, 181, 182), (189, 188, 198, 199), (187, 186, 196, 197), (185, 184, 194, 195), (183, 182, 192, 193), (181, 180, 190, 191), (188, 187, 197, 198), (186, 185, 195, 196), (184, 183, 193, 194), (182, 181, 191, 192), (199, 198, 211, 212), (197, 196, 209, 210), (195, 194, 207, 208), (193, 192, 205, 206), (191, 190, 203, 204), (198, 197, 210, 211), (196, 195, 208, 209), (194, 193, 206, 207), (192, 191, 204, 205), (217, 228, 229, 230, 231, 232, 233, 244, 245, 246, 247, 248, 259, 260, 261, 262, 263, 274, 275, 276, 277, 278, 289, 290, 291, 200, 201, 202, 213, 214, 215, 216), (212, 211, 226, 227), (210, 209, 224, 225), (208, 207, 222, 223), (206, 205, 220, 221), (368, 367, 217, 216), (204, 203, 218, 219), (352, 351, 232, 231), (211, 210, 225, 226), (209, 208, 223, 224), (207, 206, 221, 222), (205, 204, 219, 220), (353, 352, 231, 230), (366, 365, 229, 228), (227, 226, 242, 243), (225, 224, 240, 241), (223, 222, 238, 239), (221, 220, 236, 237), (337, 336, 247, 246), (219, 218, 234, 235), (334, 323, 260, 259), (367, 366, 228, 217), (226, 225, 241, 242), (224, 223, 239, 240), (222, 221, 237, 238), (220, 219, 235, 236), (323, 322, 261, 260), (338, 337, 246, 245), (243, 242, 257, 258), (241, 240, 255, 256), (239, 238, 253, 254), (237, 236, 251, 252), (380, 369, 215, 214), (235, 234, 249, 250), (336, 335, 248, 247), (322, 321, 262, 261), (242, 241, 256, 257), (240, 239, 254, 255), (238, 237, 252, 253), (236, 235, 250, 251), (321, 320, 263, 262), (293, 292, 291, 290), (258, 257, 272, 273), (256, 255, 270, 271), (254, 253, 268, 269), (252, 251, 266, 267), (349, 338, 245, 244), (250, 249, 264, 265), (292, 384, 200, 291), (307, 306, 277, 276), (257, 256, 271, 272), (255, 254, 269, 270), (253, 252, 267, 268), (251, 250, 265, 266), (382, 381, 213, 202), (306, 305, 278, 277), (273, 272, 287, 288), (271, 270, 285, 286), (269, 268, 283, 284), (267, 266, 281, 282), (199, 212, 323, 334), (265, 264, 279, 280), (384, 383, 201, 200), (305, 304, 289, 278), (272, 271, 286, 287), (270, 269, 284, 285), (268, 267, 282, 283), (266, 265, 280, 281), (89, 99, 365, 366), (139, 149, 349, 350), (288, 287, 302, 303), (286, 285, 300, 301), (284, 283, 298, 299), (282, 281, 296, 297), (364, 379, 292, 293), (280, 279, 294, 295), (29, 39, 381, 382), (243, 258, 320, 321), (287, 286, 301, 302), (285, 284, 299, 300), (283, 282, 297, 298), (281, 280, 295, 296), (318, 333, 305, 306), (79, 89, 366, 367), (303, 302, 317, 318), (301, 300, 315, 316), (299, 298, 313, 314), (297, 296, 311, 312), (129, 139, 350, 351), (295, 294, 309, 310), (189, 199, 334, 335), (379, 9, 384, 292), (302, 301, 316, 317), (300, 299, 314, 315), (298, 297, 312, 313), (296, 295, 310, 311), (227, 243, 321, 322), (303, 318, 306, 307), (318, 317, 332, 333), (316, 315, 330, 331), (314, 313, 328, 329), (312, 311, 326, 327), (179, 189, 335, 336), (310, 309, 324, 325), (348, 364, 293, 304), (19, 29, 382, 383), (317, 316, 331, 332), (315, 314, 329, 330), (313, 312, 327, 328), (311, 310, 325, 326), (69, 79, 367, 368), (119, 129, 351, 352), (333, 332, 347, 348), (331, 330, 345, 346), (329, 328, 343, 344), (327, 326, 341, 342), (169, 179, 336, 337), (325, 324, 339, 340), (288, 303, 307, 308), (212, 227, 322, 323), (332, 331, 346, 347), (330, 329, 344, 345), (328, 327, 342, 343), (326, 325, 340, 341), (59, 69, 368, 369), (273, 288, 308, 319), (348, 347, 363, 364), (346, 345, 361, 362), (344, 343, 359, 360), (342, 341, 357, 358), (99, 109, 353, 365), (340, 339, 355, 356), (159, 169, 337, 338), (109, 119, 352, 353), (347, 346, 362, 363), (345, 344, 360, 361), (343, 342, 358, 359), (341, 340, 356, 357), (49, 59, 369, 380), (258, 273, 319, 320), (364, 363, 378, 379), (362, 361, 376, 377), (360, 359, 374, 375), (358, 357, 372, 373), (333, 348, 304, 305), (356, 355, 370, 371), (149, 159, 338, 349), (9, 19, 383, 384), (363, 362, 377, 378), (361, 360, 375, 376), (359, 358, 373, 374), (357, 356, 371, 372), (39, 49, 380, 381), (0, 354, 10), (10, 354, 20), (20, 354, 30), (30, 354, 40), (40, 354, 50), (50, 354, 60), (60, 354, 70), (70, 354, 80), (80, 354, 90), (90, 354, 100), (100, 354, 110), (110, 354, 120), (120, 354, 130), (130, 354, 140), (140, 354, 150), (150, 354, 160), (160, 354, 170), (170, 354, 180), (180, 354, 190), (190, 354, 203), (203, 354, 218), (320, 319, 274, 263), (218, 354, 234), (308, 307, 276, 275), (234, 354, 249), (335, 334, 259, 248), (249, 354, 264), (381, 380, 214, 213), (264, 354, 279), (304, 293, 290, 289), (279, 354, 294), (383, 382, 202, 201), (294, 354, 309), (350, 349, 244, 233), (309, 354, 324), (369, 368, 216, 215), (324, 354, 339), (365, 353, 230, 229), (339, 354, 355), (319, 308, 275, 274), (355, 354, 370), (351, 350, 233, 232), (370, 354, 0), (379, 378, 8, 9), (377, 376, 6, 7), (375, 374, 4, 5), (373, 372, 2, 3), (371, 370, 0, 1), (378, 377, 7, 8), (376, 375, 5, 6), (374, 373, 3, 4), (372, 371, 1, 2)])
me_sphere.polygons.foreach_set('use_smooth', [True] * 385)
me_sphere.materials.append(mat_a_rowanslime)
me_sphere.use_remesh_preserve_volume = False
me_sphere.use_remesh_preserve_attributes = False
me_sphere.use_mirror_vertex_groups = False
me_sphere.update()
arm_armature = bpy.data.armatures.new('Armature')  # bones are not reproduced

# ---- objects
ob_armature = bpy.data.objects.new('Armature', arm_armature)
ob_sphere_001 = bpy.data.objects.new('Sphere.001', me_sphere_001)
ob_sphere = bpy.data.objects.new('Sphere', me_sphere)
ob_lamp = bpy.data.objects.new('Lamp', light_lamp)
ob_camera = bpy.data.objects.new('Camera', cam_camera)

# ---- transforms, parenting, visibility, modifiers, constraints
ob_armature.location = (0.0, 0.0, 0.05817)
ob_armature.lineart.crease_threshold = 0.0
ob_sphere_001.parent = ob_armature
ob_sphere_001.matrix_parent_inverse = Matrix(((1.0, 0.0, 0.0, 0.0), (0.0, 1.0, 0.0, 0.0), (0.0, 0.0, 1.0, -0.05817), (0.0, 0.0, 0.0, 1.0)))
ob_sphere_001.location = (0.0, -1.001, 0.5519)
ob_sphere_001.rotation_euler = (1.571, 0.0, 0.0)
ob_sphere_001.scale = (0.1771, 0.1771, 0.1046)
ob_sphere_001.lineart.crease_threshold = 0.0
_vg = ob_sphere_001.vertex_groups.new(name='Bone')
_m = ob_sphere_001.modifiers.new('Armature', 'ARMATURE')
_m.object = ob_armature
ob_sphere.parent = ob_armature
ob_sphere.matrix_parent_inverse = Matrix(((1.0, 0.0, 0.0, 0.0), (0.0, 1.0, 0.0, 0.0), (0.0, 0.0, 1.0, -0.05817), (0.0, 0.0, 0.0, 1.0)))
ob_sphere.location = (0.0, 0.0, 0.5519)
ob_sphere.lineart.crease_threshold = 0.0
_vg = ob_sphere.vertex_groups.new(name='Bone')
for _i, _w in zip([0, 1, 2, 3, 4, 5, 6, 7, 8, 9, 10, 11, 12, 13, 14, 15, 16, 17, 18, 19, 20, 21, 22, 23, 24, 25, 26, 27, 28, 29, 30, 31, 32, 33, 34, 35, 36, 37, 38, 39, 40, 41, 42, 43, 44, 45, 46, 47, 48, 49, 50, 51, 52, 53, 54, 55, 56, 57, 58, 59, 60, 61, 62, 63, 64, 65, 66, 67, 68, 69, 70, 71, 72, 73, 74, 75, 76, 77, 78, 79, 80, 81, 82, 83, 84, 85, 86, 87, 88, 89, 90, 91, 92, 93, 94, 95, 96, 97, 98, 99, 100, 101, 102, 103, 104, 105, 106, 107, 108, 109, 110, 111, 112, 113, 114, 115, 116, 117, 118, 119, 120, 121, 122, 123, 124, 125, 126, 127, 128, 129, 130, 131, 132, 133, 134, 135, 136, 137, 138, 139, 140, 141, 142, 143, 144, 145, 146, 147, 148, 149, 150, 151, 152, 153, 154, 155, 156, 157, 158, 159, 160, 161, 162, 163, 164, 165, 166, 167, 168, 169, 170, 171, 172, 173, 174, 175, 176, 177, 178, 179, 180, 181, 182, 183, 184, 185, 186, 187, 188, 189, 190, 191, 192, 193, 194, 195, 196, 197, 198, 199, 200, 201, 202, 203, 204, 205, 206, 207, 208, 209, 210, 211, 212, 213, 214, 215, 216, 217, 218, 219, 220, 221, 222, 223, 224, 225, 226, 227, 228, 229, 230, 231, 232, 233, 234, 235, 236, 237, 238, 239, 240, 241, 242, 243, 244, 245, 246, 247, 248, 249, 250, 251, 252, 253, 254, 255, 256, 257, 258, 259, 260, 261, 262, 263, 264, 265, 266, 267, 268, 269, 270, 271, 272, 273, 274, 275, 276, 277, 278, 279, 280, 281, 282, 283, 284, 285, 286, 287, 288, 289, 290, 291, 292, 293, 294, 295, 296, 297, 298, 299, 300, 301, 302, 303, 304, 305, 306, 307, 308, 309, 310, 311, 312, 313, 314, 315, 316, 317, 318, 319, 320, 321, 322, 323, 324, 325, 326, 327, 328, 329, 330, 331, 332, 333, 334, 335, 336, 337, 338, 339, 340, 341, 342, 343, 344, 345, 346, 347, 348, 349, 350, 351, 352, 353, 354, 355, 356, 357, 358, 359, 360, 361, 362, 363, 364, 365, 366, 367, 368, 369, 370, 371, 372, 373, 374, 375, 376, 377, 378, 379, 380, 381, 382, 383, 384], [1.0, 1.0, 1.0, 1.0, 1.0, 1.0, 1.0, 1.0, 1.001, 1.001, 1.0, 1.0, 1.0, 1.0, 1.0, 1.0, 1.0, 1.0, 1.001, 1.001, 1.0, 1.0, 1.0, 1.0, 1.0, 1.0, 1.0, 1.0, 1.001, 1.001, 1.0, 1.0, 1.0, 1.0, 1.0, 1.0, 1.0, 1.0, 1.001, 1.001, 1.0, 1.0, 1.0, 1.0, 1.0, 1.0, 1.0, 1.0, 1.001, 1.001, 1.0, 1.0, 1.0, 1.0, 1.0, 1.0, 1.0, 1.0, 1.001, 1.001, 1.0, 1.0, 1.0, 1.0, 1.0, 1.0, 1.0, 1.0, 1.001, 1.001, 1.0, 1.0, 1.0, 1.0, 1.0, 1.0, 1.0, 1.0, 1.001, 1.001, 1.0, 1.0, 1.0, 1.0, 1.0, 1.0, 1.0, 1.0, 1.001, 1.001, 1.0, 1.0, 1.0, 1.0, 1.0, 1.0, 1.0, 1.0, 1.001, 1.001, 1.0, 1.0, 1.0, 1.0, 1.0, 1.0, 1.0, 1.0, 1.001, 1.001, 1.0, 1.0, 1.0, 1.0, 1.0, 1.0, 1.0, 1.0, 1.001, 1.001, 1.0, 1.0, 1.0, 1.0, 1.0, 1.0, 1.0, 1.0, 1.0, 1.001, 1.0, 1.0, 1.0, 1.0, 1.0, 1.0, 1.0, 1.0, 1.0, 1.001, 1.0, 1.0, 1.0, 1.0, 1.0, 1.0, 1.0, 1.0, 1.0, 1.001, 1.0, 1.0, 1.0, 1.0, 1.0, 1.0, 1.0, 1.0, 1.0, 1.001, 1.0, 1.0, 1.0, 1.0, 1.0, 1.0, 1.0, 1.0, 1.0, 1.001, 1.0, 1.0, 1.0, 1.0, 1.0, 1.0, 1.0, 1.0, 1.0, 1.001, 1.0, 1.0, 1.0, 1.0, 1.0, 1.0, 1.0, 1.0, 1.0, 1.001, 1.0, 1.0, 1.0, 1.0, 1.0, 1.0, 1.0, 1.0, 1.0, 1.001, 1.001, 1.001, 1.001, 1.0, 1.0, 1.0, 1.0, 1.0, 1.0, 1.0, 1.0, 1.0, 1.001, 1.001, 1.001, 1.001, 1.001, 1.001, 1.0, 1.0, 1.0, 1.0, 1.0, 1.0, 1.0, 1.0, 1.0, 1.001, 1.001, 1.001, 1.001, 1.001, 1.001, 1.001, 1.0, 1.0, 1.0, 1.0, 1.0, 1.0, 1.0, 1.0, 1.0, 1.001, 1.001, 1.001, 1.001, 1.001, 1.001, 1.0, 1.0, 1.0, 1.0, 1.0, 1.0, 1.0, 1.0, 1.0, 1.001, 1.001, 1.001, 1.001, 1.001, 1.001, 1.0, 1.0, 1.0, 1.0, 1.0, 1.0, 1.0, 1.0, 1.0, 1.001, 1.001, 1.001, 1.001, 1.001, 1.001, 1.0, 1.0, 1.0, 1.0, 1.0, 1.0, 1.0, 1.0, 1.0, 1.001, 1.001, 1.001, 1.001, 1.001, 1.001, 1.0, 1.0, 1.0, 1.0, 1.0, 1.0, 1.0, 1.0, 1.0, 1.001, 1.001, 1.001, 1.001, 1.001, 1.001, 1.0, 1.0, 1.0, 1.0, 1.0, 1.0, 1.0, 1.0, 1.0, 1.001, 1.001, 1.001, 1.001, 1.001, 1.001, 1.0, 1.0, 1.0, 1.0, 1.0, 1.0, 1.0, 1.0, 1.0, 1.001, 1.001, 1.001, 1.001, 1.001, 1.001, 1.0, 1.0, 1.0, 1.0, 1.0, 1.0, 1.0, 1.0, 1.0, 1.001, 1.001, 1.001, 1.001, 1.001, 1.001, 1.001, 1.0, 1.0, 1.0, 1.0, 1.0, 1.0, 1.0, 1.0, 1.001, 1.001, 1.001, 1.001, 1.001, 1.001, 1.001, 1.0, 1.0, 1.0, 1.0, 1.0, 1.0, 1.0, 1.0, 1.001, 1.001, 1.001, 1.001, 1.001, 1.001, 1.001]): _vg.add([_i], _w, 'REPLACE')
_m = ob_sphere.modifiers.new('Armature', 'ARMATURE')
_m.object = ob_armature
ob_lamp.location = (4.076, -5.236, 5.904)
ob_lamp.rotation_euler = (0.6503, 0.05522, 1.866)
ob_lamp.lock_rotations_4d = False
ob_lamp.empty_display_type = 'ARROWS'
ob_lamp.color = (0.0, 0.0, 0.0, 0.0)
ob_lamp.lineart.crease_threshold = 0.0
ob_camera.location = (3.521, -6.103, 3.838)
ob_camera.rotation_euler = (1.132, 0.01081, 0.5633)
ob_camera.lock_rotations_4d = False
ob_camera.empty_display_type = 'ARROWS'
ob_camera.color = (0.0, 0.0, 0.0, 0.0)
ob_camera.display_type = 'WIRE'
ob_camera.lineart.crease_threshold = 0.0

# ---- collection membership
col_collection_1.objects.link(ob_armature)
col_collection_1.objects.link(ob_sphere_001)
col_collection_1.objects.link(ob_sphere)
col_collection_1.objects.link(ob_lamp)
col_collection_1.objects.link(ob_camera)

# ---- scene / render settings (as saved in the file)
scene.camera = ob_camera
scene.frame_start = 1; scene.frame_end = 20; scene.frame_set(1)
scene.render.engine = 'BLENDER_EEVEE_NEXT'
scene.render.resolution_percentage = 50
scene.render.dither_intensity = 0.0
scene.cycles.use_denoising = False
scene.cycles.samples = 10
scene.cycles.sampling_pattern = 'TABULATED_SOBOL'
scene.cycles.light_sampling_threshold = 0.0
scene.cycles.use_adaptive_sampling = False
scene.cycles.use_light_tree = False
scene.cycles.blur_glossy = 0.0
scene.cycles.volume_bounces = 1
scene.cycles.pixel_filter_type = 'GAUSSIAN'
scene.cycles.sample_clamp_indirect = 0.0
scene.view_settings.view_transform = 'Standard'
bpy.context.view_layer.update()

